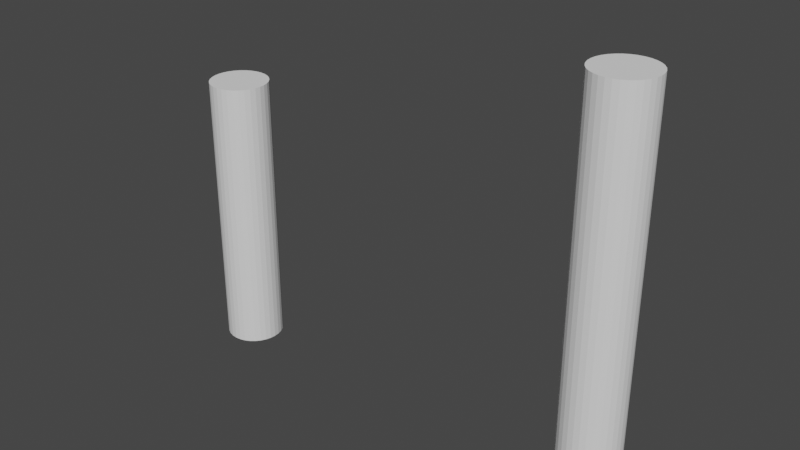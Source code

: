 # Source: ikCylinder.blend  (saved by Blender 2.93.21; exported with 4.5.12 LTS)
import bpy
from mathutils import Matrix  # noqa: F401  (used for matrix-valued properties, if any)

bpy.ops.wm.read_factory_settings(use_empty=True)
scene = bpy.context.scene
scene.name = 'Scene'

# ---- collections
col_collection = bpy.data.collections.new('Collection'); scene.collection.children.link(col_collection)

# ---- world
world_world = bpy.data.worlds.new('World'); scene.world = world_world
world_world.use_nodes = True; world_world.node_tree.nodes.clear()
_N = world_world.node_tree.nodes; _L = world_world.node_tree.links
n0 = _N.new('ShaderNodeOutputWorld'); n0.name = 'World Output'; n0.location = (300, 300)
n1 = _N.new('ShaderNodeBackground'); n1.name = 'Background'; n1.location = (10, 300)
n1.inputs[0].default_value = (0.05088, 0.05088, 0.05088, 1.0)
_L.new(n1.outputs[0], n0.inputs[0])
n0.is_active_output = True
world_world.color = (0.05088, 0.05088, 0.05088)
world_world.use_sun_shadow = False
world_world.sun_shadow_jitter_overblur = 0.0

# ---- meshes
me_cylinder = bpy.data.meshes.new('Cylinder')
me_cylinder.from_pydata([(0.0, 1.0, -1.0), (0.0, 1.0, 1.0), (0.1951, 0.9808, -1.0), (0.1951, 0.9808, 1.0), (0.3827, 0.9239, -1.0), (0.3827, 0.9239, 1.0), (0.5556, 0.8315, -1.0), (0.5556, 0.8315, 1.0), (0.7071, 0.7071, -1.0), (0.7071, 0.7071, 1.0), (0.8315, 0.5556, -1.0), (0.8315, 0.5556, 1.0), (0.9239, 0.3827, -1.0), (0.9239, 0.3827, 1.0), (0.9808, 0.1951, -1.0), (0.9808, 0.1951, 1.0), (1.0, -4.371e-08, -1.0), (1.0, -4.371e-08, 1.0), (0.9808, -0.1951, -1.0), (0.9808, -0.1951, 1.0), (0.9239, -0.3827, -1.0), (0.9239, -0.3827, 1.0), (0.8315, -0.5556, -1.0), (0.8315, -0.5556, 1.0), (0.7071, -0.7071, -1.0), (0.7071, -0.7071, 1.0), (0.5556, -0.8315, -1.0), (0.5556, -0.8315, 1.0), (0.3827, -0.9239, -1.0), (0.3827, -0.9239, 1.0), (0.1951, -0.9808, -1.0), (0.1951, -0.9808, 1.0), (-8.742e-08, -1.0, -1.0), (-8.742e-08, -1.0, 1.0), (-0.1951, -0.9808, -1.0), (-0.1951, -0.9808, 1.0), (-0.3827, -0.9239, -1.0), (-0.3827, -0.9239, 1.0), (-0.5556, -0.8315, -1.0), (-0.5556, -0.8315, 1.0), (-0.7071, -0.7071, -1.0), (-0.7071, -0.7071, 1.0), (-0.8315, -0.5556, -1.0), (-0.8315, -0.5556, 1.0), (-0.9239, -0.3827, -1.0), (-0.9239, -0.3827, 1.0), (-0.9808, -0.1951, -1.0), (-0.9808, -0.1951, 1.0), (-1.0, 1.192e-08, -1.0), (-1.0, 1.192e-08, 1.0), (-0.9808, 0.1951, -1.0), (-0.9808, 0.1951, 1.0), (-0.9239, 0.3827, -1.0), (-0.9239, 0.3827, 1.0), (-0.8315, 0.5556, -1.0), (-0.8315, 0.5556, 1.0), (-0.7071, 0.7071, -1.0), (-0.7071, 0.7071, 1.0), (-0.5556, 0.8315, -1.0), (-0.5556, 0.8315, 1.0), (-0.3827, 0.9239, -1.0), (-0.3827, 0.9239, 1.0), (-0.1951, 0.9808, -1.0), (-0.1951, 0.9808, 1.0), (0.0, 1.0, -0.641), (0.0, 1.0, -0.3077), (0.0, 1.0, 0.02564), (0.0, 1.0, 0.359), (0.0, 1.0, 0.6923), (0.1951, 0.9808, 0.6923), (0.1951, 0.9808, 0.359), (0.1951, 0.9808, 0.02564), (0.1951, 0.9808, -0.3077), (0.1951, 0.9808, -0.641), (0.3827, 0.9239, 0.6923), (0.3827, 0.9239, 0.359), (0.3827, 0.9239, 0.02564), (0.3827, 0.9239, -0.3077), (0.3827, 0.9239, -0.641), (0.5556, 0.8315, 0.6923), (0.5556, 0.8315, 0.359), (0.5556, 0.8315, 0.02564), (0.5556, 0.8315, -0.3077), (0.5556, 0.8315, -0.641), (0.7071, 0.7071, 0.6923), (0.7071, 0.7071, 0.359), (0.7071, 0.7071, 0.02564), (0.7071, 0.7071, -0.3077), (0.7071, 0.7071, -0.641), (0.8315, 0.5556, 0.6923), (0.8315, 0.5556, 0.359), (0.8315, 0.5556, 0.02564), (0.8315, 0.5556, -0.3077), (0.8315, 0.5556, -0.641), (0.9239, 0.3827, 0.6923), (0.9239, 0.3827, 0.359), (0.9239, 0.3827, 0.02564), (0.9239, 0.3827, -0.3077), (0.9239, 0.3827, -0.641), (0.9808, 0.1951, 0.6923), (0.9808, 0.1951, 0.359), (0.9808, 0.1951, 0.02564), (0.9808, 0.1951, -0.3077), (0.9808, 0.1951, -0.641), (1.0, -4.371e-08, 0.6923), (1.0, -4.371e-08, 0.359), (1.0, -4.371e-08, 0.02564), (1.0, -4.371e-08, -0.3077), (1.0, -4.371e-08, -0.641), (0.9808, -0.1951, 0.6923), (0.9808, -0.1951, 0.359), (0.9808, -0.1951, 0.02564), (0.9808, -0.1951, -0.3077), (0.9808, -0.1951, -0.641), (0.9239, -0.3827, 0.6923), (0.9239, -0.3827, 0.359), (0.9239, -0.3827, 0.02564), (0.9239, -0.3827, -0.3077), (0.9239, -0.3827, -0.641), (0.8315, -0.5556, 0.6923), (0.8315, -0.5556, 0.359), (0.8315, -0.5556, 0.02564), (0.8315, -0.5556, -0.3077), (0.8315, -0.5556, -0.641), (0.7071, -0.7071, 0.6923), (0.7071, -0.7071, 0.359), (0.7071, -0.7071, 0.02564), (0.7071, -0.7071, -0.3077), (0.7071, -0.7071, -0.641), (0.5556, -0.8315, 0.6923), (0.5556, -0.8315, 0.359), (0.5556, -0.8315, 0.02564), (0.5556, -0.8315, -0.3077), (0.5556, -0.8315, -0.641), (0.3827, -0.9239, 0.6923), (0.3827, -0.9239, 0.359), (0.3827, -0.9239, 0.02564), (0.3827, -0.9239, -0.3077), (0.3827, -0.9239, -0.641), (0.1951, -0.9808, 0.6923), (0.1951, -0.9808, 0.359), (0.1951, -0.9808, 0.02564), (0.1951, -0.9808, -0.3077), (0.1951, -0.9808, -0.641), (-8.742e-08, -1.0, 0.6923), (-8.742e-08, -1.0, 0.359), (-8.742e-08, -1.0, 0.02564), (-8.742e-08, -1.0, -0.3077), (-8.742e-08, -1.0, -0.641), (-0.1951, -0.9808, 0.6923), (-0.1951, -0.9808, 0.359), (-0.1951, -0.9808, 0.02564), (-0.1951, -0.9808, -0.3077), (-0.1951, -0.9808, -0.641), (-0.3827, -0.9239, 0.6923), (-0.3827, -0.9239, 0.359), (-0.3827, -0.9239, 0.02564), (-0.3827, -0.9239, -0.3077), (-0.3827, -0.9239, -0.641), (-0.5556, -0.8315, 0.6923), (-0.5556, -0.8315, 0.359), (-0.5556, -0.8315, 0.02564), (-0.5556, -0.8315, -0.3077), (-0.5556, -0.8315, -0.641), (-0.7071, -0.7071, 0.6923), (-0.7071, -0.7071, 0.359), (-0.7071, -0.7071, 0.02564), (-0.7071, -0.7071, -0.3077), (-0.7071, -0.7071, -0.641), (-0.8315, -0.5556, 0.6923), (-0.8315, -0.5556, 0.359), (-0.8315, -0.5556, 0.02564), (-0.8315, -0.5556, -0.3077), (-0.8315, -0.5556, -0.641), (-0.9239, -0.3827, 0.6923), (-0.9239, -0.3827, 0.359), (-0.9239, -0.3827, 0.02564), (-0.9239, -0.3827, -0.3077), (-0.9239, -0.3827, -0.641), (-0.9808, -0.1951, 0.6923), (-0.9808, -0.1951, 0.359), (-0.9808, -0.1951, 0.02564), (-0.9808, -0.1951, -0.3077), (-0.9808, -0.1951, -0.641), (-1.0, 1.192e-08, 0.6923), (-1.0, 1.192e-08, 0.359), (-1.0, 1.192e-08, 0.02564), (-1.0, 1.192e-08, -0.3077), (-1.0, 1.192e-08, -0.641), (-0.9808, 0.1951, 0.6923), (-0.9808, 0.1951, 0.359), (-0.9808, 0.1951, 0.02564), (-0.9808, 0.1951, -0.3077), (-0.9808, 0.1951, -0.641), (-0.9239, 0.3827, 0.6923), (-0.9239, 0.3827, 0.359), (-0.9239, 0.3827, 0.02564), (-0.9239, 0.3827, -0.3077), (-0.9239, 0.3827, -0.641), (-0.8315, 0.5556, 0.6923), (-0.8315, 0.5556, 0.359), (-0.8315, 0.5556, 0.02564), (-0.8315, 0.5556, -0.3077), (-0.8315, 0.5556, -0.641), (-0.7071, 0.7071, 0.6923), (-0.7071, 0.7071, 0.359), (-0.7071, 0.7071, 0.02564), (-0.7071, 0.7071, -0.3077), (-0.7071, 0.7071, -0.641), (-0.5556, 0.8315, 0.6923), (-0.5556, 0.8315, 0.359), (-0.5556, 0.8315, 0.02564), (-0.5556, 0.8315, -0.3077), (-0.5556, 0.8315, -0.641), (-0.3827, 0.9239, 0.6923), (-0.3827, 0.9239, 0.359), (-0.3827, 0.9239, 0.02564), (-0.3827, 0.9239, -0.3077), (-0.3827, 0.9239, -0.641), (-0.1951, 0.9808, 0.6923), (-0.1951, 0.9808, 0.359), (-0.1951, 0.9808, 0.02564), (-0.1951, 0.9808, -0.3077), (-0.1951, 0.9808, -0.641)], [], [(68, 1, 3, 69), (69, 3, 5, 74), (74, 5, 7, 79), (79, 7, 9, 84), (84, 9, 11, 89), (89, 11, 13, 94), (94, 13, 15, 99), (99, 15, 17, 104), (104, 17, 19, 109), (109, 19, 21, 114), (114, 21, 23, 119), (119, 23, 25, 124), (124, 25, 27, 129), (129, 27, 29, 134), (134, 29, 31, 139), (139, 31, 33, 144), (144, 33, 35, 149), (149, 35, 37, 154), (154, 37, 39, 159), (159, 39, 41, 164), (164, 41, 43, 169), (169, 43, 45, 174), (174, 45, 47, 179), (179, 47, 49, 184), (184, 49, 51, 189), (189, 51, 53, 194), (194, 53, 55, 199), (199, 55, 57, 204), (204, 57, 59, 209), (209, 59, 61, 214), (3, 1, 63, 61, 59, 57, 55, 53, 51, 49, 47, 45, 43, 41, 39, 37, 35, 33, 31, 29, 27, 25, 23, 21, 19, 17, 15, 13, 11, 9, 7, 5), (214, 61, 63, 219), (219, 63, 1, 68), (0, 2, 4, 6, 8, 10, 12, 14, 16, 18, 20, 22, 24, 26, 28, 30, 32, 34, 36, 38, 40, 42, 44, 46, 48, 50, 52, 54, 56, 58, 60, 62), (62, 223, 64, 0), (223, 222, 65, 64), (222, 221, 66, 65), (221, 220, 67, 66), (220, 219, 68, 67), (60, 218, 223, 62), (218, 217, 222, 223), (217, 216, 221, 222), (216, 215, 220, 221), (215, 214, 219, 220), (58, 213, 218, 60), (213, 212, 217, 218), (212, 211, 216, 217), (211, 210, 215, 216), (210, 209, 214, 215), (56, 208, 213, 58), (208, 207, 212, 213), (207, 206, 211, 212), (206, 205, 210, 211), (205, 204, 209, 210), (54, 203, 208, 56), (203, 202, 207, 208), (202, 201, 206, 207), (201, 200, 205, 206), (200, 199, 204, 205), (52, 198, 203, 54), (198, 197, 202, 203), (197, 196, 201, 202), (196, 195, 200, 201), (195, 194, 199, 200), (50, 193, 198, 52), (193, 192, 197, 198), (192, 191, 196, 197), (191, 190, 195, 196), (190, 189, 194, 195), (48, 188, 193, 50), (188, 187, 192, 193), (187, 186, 191, 192), (186, 185, 190, 191), (185, 184, 189, 190), (46, 183, 188, 48), (183, 182, 187, 188), (182, 181, 186, 187), (181, 180, 185, 186), (180, 179, 184, 185), (44, 178, 183, 46), (178, 177, 182, 183), (177, 176, 181, 182), (176, 175, 180, 181), (175, 174, 179, 180), (42, 173, 178, 44), (173, 172, 177, 178), (172, 171, 176, 177), (171, 170, 175, 176), (170, 169, 174, 175), (40, 168, 173, 42), (168, 167, 172, 173), (167, 166, 171, 172), (166, 165, 170, 171), (165, 164, 169, 170), (38, 163, 168, 40), (163, 162, 167, 168), (162, 161, 166, 167), (161, 160, 165, 166), (160, 159, 164, 165), (36, 158, 163, 38), (158, 157, 162, 163), (157, 156, 161, 162), (156, 155, 160, 161), (155, 154, 159, 160), (34, 153, 158, 36), (153, 152, 157, 158), (152, 151, 156, 157), (151, 150, 155, 156), (150, 149, 154, 155), (32, 148, 153, 34), (148, 147, 152, 153), (147, 146, 151, 152), (146, 145, 150, 151), (145, 144, 149, 150), (30, 143, 148, 32), (143, 142, 147, 148), (142, 141, 146, 147), (141, 140, 145, 146), (140, 139, 144, 145), (28, 138, 143, 30), (138, 137, 142, 143), (137, 136, 141, 142), (136, 135, 140, 141), (135, 134, 139, 140), (26, 133, 138, 28), (133, 132, 137, 138), (132, 131, 136, 137), (131, 130, 135, 136), (130, 129, 134, 135), (24, 128, 133, 26), (128, 127, 132, 133), (127, 126, 131, 132), (126, 125, 130, 131), (125, 124, 129, 130), (22, 123, 128, 24), (123, 122, 127, 128), (122, 121, 126, 127), (121, 120, 125, 126), (120, 119, 124, 125), (20, 118, 123, 22), (118, 117, 122, 123), (117, 116, 121, 122), (116, 115, 120, 121), (115, 114, 119, 120), (18, 113, 118, 20), (113, 112, 117, 118), (112, 111, 116, 117), (111, 110, 115, 116), (110, 109, 114, 115), (16, 108, 113, 18), (108, 107, 112, 113), (107, 106, 111, 112), (106, 105, 110, 111), (105, 104, 109, 110), (14, 103, 108, 16), (103, 102, 107, 108), (102, 101, 106, 107), (101, 100, 105, 106), (100, 99, 104, 105), (12, 98, 103, 14), (98, 97, 102, 103), (97, 96, 101, 102), (96, 95, 100, 101), (95, 94, 99, 100), (10, 93, 98, 12), (93, 92, 97, 98), (92, 91, 96, 97), (91, 90, 95, 96), (90, 89, 94, 95), (8, 88, 93, 10), (88, 87, 92, 93), (87, 86, 91, 92), (86, 85, 90, 91), (85, 84, 89, 90), (6, 83, 88, 8), (83, 82, 87, 88), (82, 81, 86, 87), (81, 80, 85, 86), (80, 79, 84, 85), (4, 78, 83, 6), (78, 77, 82, 83), (77, 76, 81, 82), (76, 75, 80, 81), (75, 74, 79, 80), (2, 73, 78, 4), (73, 72, 77, 78), (72, 71, 76, 77), (71, 70, 75, 76), (70, 69, 74, 75), (0, 64, 73, 2), (64, 65, 72, 73), (65, 66, 71, 72), (66, 67, 70, 71), (67, 68, 69, 70)])
_uv = me_cylinder.uv_layers.new(name='UVMap')
_uv.uv.foreach_set('vector', [1.0, 0.9231, 1.0, 1.0, 0.9688, 1.0, 0.9688, 0.9231, 0.9688, 0.9231, 0.9688, 1.0, 0.9375, 1.0, 0.9375, 0.9231, 0.9375, 0.9231, 0.9375, 1.0, 0.9062, 1.0, 0.9062, 0.9231, 0.9062, 0.9231, 0.9062, 1.0, 0.875, 1.0, 0.875, 0.9231, 0.875, 0.9231, 0.875, 1.0, 0.8438, 1.0, 0.8438, 0.9231, 0.8438, 0.9231, 0.8438, 1.0, 0.8125, 1.0, 0.8125, 0.9231, 0.8125, 0.9231, 0.8125, 1.0, 0.7812, 1.0, 0.7812, 0.9231, 0.7812, 0.9231, 0.7812, 1.0, 0.75, 1.0, 0.75, 0.9231, 0.75, 0.9231, 0.75, 1.0, 0.7188, 1.0, 0.7188, 0.9231, 0.7188, 0.9231, 0.7188, 1.0, 0.6875, 1.0, 0.6875, 0.9231, 0.6875, 0.9231, 0.6875, 1.0, 0.6562, 1.0, 0.6562, 0.9231, 0.6562, 0.9231, 0.6562, 1.0, 0.625, 1.0, 0.625, 0.9231, 0.625, 0.9231, 0.625, 1.0, 0.5938, 1.0, 0.5938, 0.9231, 0.5938, 0.9231, 0.5938, 1.0, 0.5625, 1.0, 0.5625, 0.9231, 0.5625, 0.9231, 0.5625, 1.0, 0.5312, 1.0, 0.5312, 0.9231, 0.5312, 0.9231, 0.5312, 1.0, 0.5, 1.0, 0.5, 0.9231, 0.5, 0.9231, 0.5, 1.0, 0.4688, 1.0, 0.4688, 0.9231, 0.4688, 0.9231, 0.4688, 1.0, 0.4375, 1.0, 0.4375, 0.9231, 0.4375, 0.9231, 0.4375, 1.0, 0.4062, 1.0, 0.4062, 0.9231, 0.4062, 0.9231, 0.4062, 1.0, 0.375, 1.0, 0.375, 0.9231, 0.375, 0.9231, 0.375, 1.0, 0.3438, 1.0, 0.3438, 0.9231, 0.3438, 0.9231, 0.3438, 1.0, 0.3125, 1.0, 0.3125, 0.9231, 0.3125, 0.9231, 0.3125, 1.0, 0.2812, 1.0, 0.2812, 0.9231, 0.2812, 0.9231, 0.2812, 1.0, 0.25, 1.0, 0.25, 0.9231, 0.25, 0.9231, 0.25, 1.0, 0.2188, 1.0, 0.2188, 0.9231, 0.2188, 0.9231, 0.2188, 1.0, 0.1875, 1.0, 0.1875, 0.9231, 0.1875, 0.9231, 0.1875, 1.0, 0.1562, 1.0, 0.1562, 0.9231, 0.1562, 0.9231, 0.1562, 1.0, 0.125, 1.0, 0.125, 0.9231, 0.125, 0.9231, 0.125, 1.0, 0.09375, 1.0, 0.09375, 0.9231, 0.09375, 0.9231, 0.09375, 1.0, 0.0625, 1.0, 0.0625, 0.9231, 0.2968, 0.4854, 0.25, 0.49, 0.2032, 0.4854, 0.1582, 0.4717, 0.1167, 0.4496, 0.08029, 0.4197, 0.05045, 0.3833, 0.02827, 0.3418, 0.01461, 0.2968, 0.01, 0.25, 0.01461, 0.2032, 0.02827, 0.1582, 0.05045, 0.1167, 0.08029, 0.08029, 0.1167, 0.05045, 0.1582, 0.02827, 0.2032, 0.01461, 0.25, 0.01, 0.2968, 0.01461, 0.3418, 0.02827, 0.3833, 0.05045, 0.4197, 0.08029, 0.4496, 0.1167, 0.4717, 0.1582, 0.4854, 0.2032, 0.49, 0.25, 0.4854, 0.2968, 0.4717, 0.3418, 0.4496, 0.3833, 0.4197, 0.4197, 0.3833, 0.4496, 0.3418, 0.4717, 0.0625, 0.9231, 0.0625, 1.0, 0.03125, 1.0, 0.03125, 0.9231, 0.03125, 0.9231, 0.03125, 1.0, 0.0, 1.0, 0.0, 0.9231, 0.75, 0.49, 0.7968, 0.4854, 0.8418, 0.4717, 0.8833, 0.4496, 0.9197, 0.4197, 0.9496, 0.3833, 0.9717, 0.3418, 0.9854, 0.2968, 0.99, 0.25, 0.9854, 0.2032, 0.9717, 0.1582, 0.9496, 0.1167, 0.9197, 0.08029, 0.8833, 0.05045, 0.8418, 0.02827, 0.7968, 0.01461, 0.75, 0.01, 0.7032, 0.01461, 0.6582, 0.02827, 0.6167, 0.05045, 0.5803, 0.08029, 0.5504, 0.1167, 0.5283, 0.1582, 0.5146, 0.2032, 0.51, 0.25, 0.5146, 0.2968, 0.5283, 0.3418, 0.5504, 0.3833, 0.5803, 0.4197, 0.6167, 0.4496, 0.6582, 0.4717, 0.7032, 0.4854, 0.03125, 0.5, 0.03125, 0.5897, 0.0, 0.5897, 0.0, 0.5, 0.03125, 0.5897, 0.03125, 0.6731, 0.0, 0.6731, 0.0, 0.5897, 0.03125, 0.6731, 0.03125, 0.7564, 0.0, 0.7564, 0.0, 0.6731, 0.03125, 0.7564, 0.03125, 0.8397, 0.0, 0.8397, 0.0, 0.7564, 0.03125, 0.8397, 0.03125, 0.9231, 0.0, 0.9231, 0.0, 0.8397, 0.0625, 0.5, 0.0625, 0.5897, 0.03125, 0.5897, 0.03125, 0.5, 0.0625, 0.5897, 0.0625, 0.6731, 0.03125, 0.6731, 0.03125, 0.5897, 0.0625, 0.6731, 0.0625, 0.7564, 0.03125, 0.7564, 0.03125, 0.6731, 0.0625, 0.7564, 0.0625, 0.8397, 0.03125, 0.8397, 0.03125, 0.7564, 0.0625, 0.8397, 0.0625, 0.9231, 0.03125, 0.9231, 0.03125, 0.8397, 0.09375, 0.5, 0.09375, 0.5897, 0.0625, 0.5897, 0.0625, 0.5, 0.09375, 0.5897, 0.09375, 0.6731, 0.0625, 0.6731, 0.0625, 0.5897, 0.09375, 0.6731, 0.09375, 0.7564, 0.0625, 0.7564, 0.0625, 0.6731, 0.09375, 0.7564, 0.09375, 0.8397, 0.0625, 0.8397, 0.0625, 0.7564, 0.09375, 0.8397, 0.09375, 0.9231, 0.0625, 0.9231, 0.0625, 0.8397, 0.125, 0.5, 0.125, 0.5897, 0.09375, 0.5897, 0.09375, 0.5, 0.125, 0.5897, 0.125, 0.6731, 0.09375, 0.6731, 0.09375, 0.5897, 0.125, 0.6731, 0.125, 0.7564, 0.09375, 0.7564, 0.09375, 0.6731, 0.125, 0.7564, 0.125, 0.8397, 0.09375, 0.8397, 0.09375, 0.7564, 0.125, 0.8397, 0.125, 0.9231, 0.09375, 0.9231, 0.09375, 0.8397, 0.1562, 0.5, 0.1562, 0.5897, 0.125, 0.5897, 0.125, 0.5, 0.1562, 0.5897, 0.1562, 0.6731, 0.125, 0.6731, 0.125, 0.5897, 0.1562, 0.6731, 0.1562, 0.7564, 0.125, 0.7564, 0.125, 0.6731, 0.1562, 0.7564, 0.1562, 0.8397, 0.125, 0.8397, 0.125, 0.7564, 0.1562, 0.8397, 0.1562, 0.9231, 0.125, 0.9231, 0.125, 0.8397, 0.1875, 0.5, 0.1875, 0.5897, 0.1562, 0.5897, 0.1562, 0.5, 0.1875, 0.5897, 0.1875, 0.6731, 0.1562, 0.6731, 0.1562, 0.5897, 0.1875, 0.6731, 0.1875, 0.7564, 0.1562, 0.7564, 0.1562, 0.6731, 0.1875, 0.7564, 0.1875, 0.8397, 0.1562, 0.8397, 0.1562, 0.7564, 0.1875, 0.8397, 0.1875, 0.9231, 0.1562, 0.9231, 0.1562, 0.8397, 0.2188, 0.5, 0.2188, 0.5897, 0.1875, 0.5897, 0.1875, 0.5, 0.2188, 0.5897, 0.2188, 0.6731, 0.1875, 0.6731, 0.1875, 0.5897, 0.2188, 0.6731, 0.2188, 0.7564, 0.1875, 0.7564, 0.1875, 0.6731, 0.2188, 0.7564, 0.2188, 0.8397, 0.1875, 0.8397, 0.1875, 0.7564, 0.2188, 0.8397, 0.2188, 0.9231, 0.1875, 0.9231, 0.1875, 0.8397, 0.25, 0.5, 0.25, 0.5897, 0.2188, 0.5897, 0.2188, 0.5, 0.25, 0.5897, 0.25, 0.6731, 0.2188, 0.6731, 0.2188, 0.5897, 0.25, 0.6731, 0.25, 0.7564, 0.2188, 0.7564, 0.2188, 0.6731, 0.25, 0.7564, 0.25, 0.8397, 0.2188, 0.8397, 0.2188, 0.7564, 0.25, 0.8397, 0.25, 0.9231, 0.2188, 0.9231, 0.2188, 0.8397, 0.2812, 0.5, 0.2812, 0.5897, 0.25, 0.5897, 0.25, 0.5, 0.2812, 0.5897, 0.2812, 0.6731, 0.25, 0.6731, 0.25, 0.5897, 0.2812, 0.6731, 0.2812, 0.7564, 0.25, 0.7564, 0.25, 0.6731, 0.2812, 0.7564, 0.2812, 0.8397, 0.25, 0.8397, 0.25, 0.7564, 0.2812, 0.8397, 0.2812, 0.9231, 0.25, 0.9231, 0.25, 0.8397, 0.3125, 0.5, 0.3125, 0.5897, 0.2812, 0.5897, 0.2812, 0.5, 0.3125, 0.5897, 0.3125, 0.6731, 0.2812, 0.6731, 0.2812, 0.5897, 0.3125, 0.6731, 0.3125, 0.7564, 0.2812, 0.7564, 0.2812, 0.6731, 0.3125, 0.7564, 0.3125, 0.8397, 0.2812, 0.8397, 0.2812, 0.7564, 0.3125, 0.8397, 0.3125, 0.9231, 0.2812, 0.9231, 0.2812, 0.8397, 0.3438, 0.5, 0.3438, 0.5897, 0.3125, 0.5897, 0.3125, 0.5, 0.3438, 0.5897, 0.3438, 0.6731, 0.3125, 0.6731, 0.3125, 0.5897, 0.3438, 0.6731, 0.3438, 0.7564, 0.3125, 0.7564, 0.3125, 0.6731, 0.3438, 0.7564, 0.3438, 0.8397, 0.3125, 0.8397, 0.3125, 0.7564, 0.3438, 0.8397, 0.3438, 0.9231, 0.3125, 0.9231, 0.3125, 0.8397, 0.375, 0.5, 0.375, 0.5897, 0.3438, 0.5897, 0.3438, 0.5, 0.375, 0.5897, 0.375, 0.6731, 0.3438, 0.6731, 0.3438, 0.5897, 0.375, 0.6731, 0.375, 0.7564, 0.3438, 0.7564, 0.3438, 0.6731, 0.375, 0.7564, 0.375, 0.8397, 0.3438, 0.8397, 0.3438, 0.7564, 0.375, 0.8397, 0.375, 0.9231, 0.3438, 0.9231, 0.3438, 0.8397, 0.4062, 0.5, 0.4063, 0.5897, 0.375, 0.5897, 0.375, 0.5, 0.4063, 0.5897, 0.4063, 0.6731, 0.375, 0.6731, 0.375, 0.5897, 0.4063, 0.6731, 0.4063, 0.7564, 0.375, 0.7564, 0.375, 0.6731, 0.4063, 0.7564, 0.4063, 0.8397, 0.375, 0.8397, 0.375, 0.7564, 0.4063, 0.8397, 0.4062, 0.9231, 0.375, 0.9231, 0.375, 0.8397, 0.4375, 0.5, 0.4375, 0.5897, 0.4063, 0.5897, 0.4062, 0.5, 0.4375, 0.5897, 0.4375, 0.6731, 0.4063, 0.6731, 0.4063, 0.5897, 0.4375, 0.6731, 0.4375, 0.7564, 0.4063, 0.7564, 0.4063, 0.6731, 0.4375, 0.7564, 0.4375, 0.8397, 0.4063, 0.8397, 0.4063, 0.7564, 0.4375, 0.8397, 0.4375, 0.9231, 0.4062, 0.9231, 0.4063, 0.8397, 0.4688, 0.5, 0.4688, 0.5897, 0.4375, 0.5897, 0.4375, 0.5, 0.4688, 0.5897, 0.4687, 0.6731, 0.4375, 0.6731, 0.4375, 0.5897, 0.4687, 0.6731, 0.4688, 0.7564, 0.4375, 0.7564, 0.4375, 0.6731, 0.4688, 0.7564, 0.4688, 0.8397, 0.4375, 0.8397, 0.4375, 0.7564, 0.4688, 0.8397, 0.4688, 0.9231, 0.4375, 0.9231, 0.4375, 0.8397, 0.5, 0.5, 0.5, 0.5897, 0.4688, 0.5897, 0.4688, 0.5, 0.5, 0.5897, 0.5, 0.6731, 0.4687, 0.6731, 0.4688, 0.5897, 0.5, 0.6731, 0.5, 0.7564, 0.4688, 0.7564, 0.4687, 0.6731, 0.5, 0.7564, 0.5, 0.8397, 0.4688, 0.8397, 0.4688, 0.7564, 0.5, 0.8397, 0.5, 0.9231, 0.4688, 0.9231, 0.4688, 0.8397, 0.5312, 0.5, 0.5312, 0.5897, 0.5, 0.5897, 0.5, 0.5, 0.5312, 0.5897, 0.5312, 0.6731, 0.5, 0.6731, 0.5, 0.5897, 0.5312, 0.6731, 0.5312, 0.7564, 0.5, 0.7564, 0.5, 0.6731, 0.5312, 0.7564, 0.5312, 0.8397, 0.5, 0.8397, 0.5, 0.7564, 0.5312, 0.8397, 0.5312, 0.9231, 0.5, 0.9231, 0.5, 0.8397, 0.5625, 0.5, 0.5625, 0.5897, 0.5312, 0.5897, 0.5312, 0.5, 0.5625, 0.5897, 0.5625, 0.6731, 0.5312, 0.6731, 0.5312, 0.5897, 0.5625, 0.6731, 0.5625, 0.7564, 0.5312, 0.7564, 0.5312, 0.6731, 0.5625, 0.7564, 0.5625, 0.8397, 0.5312, 0.8397, 0.5312, 0.7564, 0.5625, 0.8397, 0.5625, 0.9231, 0.5312, 0.9231, 0.5312, 0.8397, 0.5938, 0.5, 0.5938, 0.5897, 0.5625, 0.5897, 0.5625, 0.5, 0.5938, 0.5897, 0.5938, 0.6731, 0.5625, 0.6731, 0.5625, 0.5897, 0.5938, 0.6731, 0.5938, 0.7564, 0.5625, 0.7564, 0.5625, 0.6731, 0.5938, 0.7564, 0.5938, 0.8397, 0.5625, 0.8397, 0.5625, 0.7564, 0.5938, 0.8397, 0.5938, 0.9231, 0.5625, 0.9231, 0.5625, 0.8397, 0.625, 0.5, 0.625, 0.5897, 0.5938, 0.5897, 0.5938, 0.5, 0.625, 0.5897, 0.625, 0.6731, 0.5938, 0.6731, 0.5938, 0.5897, 0.625, 0.6731, 0.625, 0.7564, 0.5938, 0.7564, 0.5938, 0.6731, 0.625, 0.7564, 0.625, 0.8397, 0.5938, 0.8397, 0.5938, 0.7564, 0.625, 0.8397, 0.625, 0.9231, 0.5938, 0.9231, 0.5938, 0.8397, 0.6562, 0.5, 0.6562, 0.5897, 0.625, 0.5897, 0.625, 0.5, 0.6562, 0.5897, 0.6562, 0.6731, 0.625, 0.6731, 0.625, 0.5897, 0.6562, 0.6731, 0.6562, 0.7564, 0.625, 0.7564, 0.625, 0.6731, 0.6562, 0.7564, 0.6563, 0.8397, 0.625, 0.8397, 0.625, 0.7564, 0.6563, 0.8397, 0.6562, 0.9231, 0.625, 0.9231, 0.625, 0.8397, 0.6875, 0.5, 0.6875, 0.5897, 0.6562, 0.5897, 0.6562, 0.5, 0.6875, 0.5897, 0.6875, 0.6731, 0.6562, 0.6731, 0.6562, 0.5897, 0.6875, 0.6731, 0.6875, 0.7564, 0.6562, 0.7564, 0.6562, 0.6731, 0.6875, 0.7564, 0.6875, 0.8397, 0.6563, 0.8397, 0.6562, 0.7564, 0.6875, 0.8397, 0.6875, 0.9231, 0.6562, 0.9231, 0.6563, 0.8397, 0.7188, 0.5, 0.7188, 0.5897, 0.6875, 0.5897, 0.6875, 0.5, 0.7188, 0.5897, 0.7188, 0.6731, 0.6875, 0.6731, 0.6875, 0.5897, 0.7188, 0.6731, 0.7188, 0.7564, 0.6875, 0.7564, 0.6875, 0.6731, 0.7188, 0.7564, 0.7188, 0.8397, 0.6875, 0.8397, 0.6875, 0.7564, 0.7188, 0.8397, 0.7188, 0.9231, 0.6875, 0.9231, 0.6875, 0.8397, 0.75, 0.5, 0.75, 0.5897, 0.7188, 0.5897, 0.7188, 0.5, 0.75, 0.5897, 0.75, 0.6731, 0.7188, 0.6731, 0.7188, 0.5897, 0.75, 0.6731, 0.75, 0.7564, 0.7188, 0.7564, 0.7188, 0.6731, 0.75, 0.7564, 0.75, 0.8397, 0.7188, 0.8397, 0.7188, 0.7564, 0.75, 0.8397, 0.75, 0.9231, 0.7188, 0.9231, 0.7188, 0.8397, 0.7812, 0.5, 0.7812, 0.5897, 0.75, 0.5897, 0.75, 0.5, 0.7812, 0.5897, 0.7812, 0.6731, 0.75, 0.6731, 0.75, 0.5897, 0.7812, 0.6731, 0.7812, 0.7564, 0.75, 0.7564, 0.75, 0.6731, 0.7812, 0.7564, 0.7812, 0.8397, 0.75, 0.8397, 0.75, 0.7564, 0.7812, 0.8397, 0.7812, 0.9231, 0.75, 0.9231, 0.75, 0.8397, 0.8125, 0.5, 0.8125, 0.5897, 0.7812, 0.5897, 0.7812, 0.5, 0.8125, 0.5897, 0.8125, 0.6731, 0.7812, 0.6731, 0.7812, 0.5897, 0.8125, 0.6731, 0.8125, 0.7564, 0.7812, 0.7564, 0.7812, 0.6731, 0.8125, 0.7564, 0.8125, 0.8397, 0.7812, 0.8397, 0.7812, 0.7564, 0.8125, 0.8397, 0.8125, 0.9231, 0.7812, 0.9231, 0.7812, 0.8397, 0.8438, 0.5, 0.8438, 0.5897, 0.8125, 0.5897, 0.8125, 0.5, 0.8438, 0.5897, 0.8438, 0.6731, 0.8125, 0.6731, 0.8125, 0.5897, 0.8438, 0.6731, 0.8438, 0.7564, 0.8125, 0.7564, 0.8125, 0.6731, 0.8438, 0.7564, 0.8438, 0.8397, 0.8125, 0.8397, 0.8125, 0.7564, 0.8438, 0.8397, 0.8438, 0.9231, 0.8125, 0.9231, 0.8125, 0.8397, 0.875, 0.5, 0.875, 0.5897, 0.8438, 0.5897, 0.8438, 0.5, 0.875, 0.5897, 0.875, 0.6731, 0.8438, 0.6731, 0.8438, 0.5897, 0.875, 0.6731, 0.875, 0.7564, 0.8438, 0.7564, 0.8438, 0.6731, 0.875, 0.7564, 0.875, 0.8397, 0.8438, 0.8397, 0.8438, 0.7564, 0.875, 0.8397, 0.875, 0.9231, 0.8438, 0.9231, 0.8438, 0.8397, 0.9062, 0.5, 0.9062, 0.5897, 0.875, 0.5897, 0.875, 0.5, 0.9062, 0.5897, 0.9062, 0.6731, 0.875, 0.6731, 0.875, 0.5897, 0.9062, 0.6731, 0.9062, 0.7564, 0.875, 0.7564, 0.875, 0.6731, 0.9062, 0.7564, 0.9062, 0.8397, 0.875, 0.8397, 0.875, 0.7564, 0.9062, 0.8397, 0.9062, 0.9231, 0.875, 0.9231, 0.875, 0.8397, 0.9375, 0.5, 0.9375, 0.5897, 0.9062, 0.5897, 0.9062, 0.5, 0.9375, 0.5897, 0.9375, 0.6731, 0.9062, 0.6731, 0.9062, 0.5897, 0.9375, 0.6731, 0.9375, 0.7564, 0.9062, 0.7564, 0.9062, 0.6731, 0.9375, 0.7564, 0.9375, 0.8397, 0.9062, 0.8397, 0.9062, 0.7564, 0.9375, 0.8397, 0.9375, 0.9231, 0.9062, 0.9231, 0.9062, 0.8397, 0.9688, 0.5, 0.9688, 0.5897, 0.9375, 0.5897, 0.9375, 0.5, 0.9688, 0.5897, 0.9688, 0.6731, 0.9375, 0.6731, 0.9375, 0.5897, 0.9688, 0.6731, 0.9688, 0.7564, 0.9375, 0.7564, 0.9375, 0.6731, 0.9688, 0.7564, 0.9688, 0.8397, 0.9375, 0.8397, 0.9375, 0.7564, 0.9688, 0.8397, 0.9688, 0.9231, 0.9375, 0.9231, 0.9375, 0.8397, 1.0, 0.5, 1.0, 0.5897, 0.9688, 0.5897, 0.9688, 0.5, 1.0, 0.5897, 1.0, 0.6731, 0.9688, 0.6731, 0.9688, 0.5897, 1.0, 0.6731, 1.0, 0.7564, 0.9688, 0.7564, 0.9688, 0.6731, 1.0, 0.7564, 1.0, 0.8397, 0.9688, 0.8397, 0.9688, 0.7564, 1.0, 0.8397, 1.0, 0.9231, 0.9688, 0.9231, 0.9688, 0.8397])
me_cylinder.use_remesh_fix_poles = True
me_cylinder.use_remesh_preserve_attributes = False
me_cylinder.update()
me_cylinder_001 = bpy.data.meshes.new('Cylinder.001')
me_cylinder_001.from_pydata([(0.0, 1.0, -1.0), (0.0, 1.0, 1.0), (0.1951, 0.9808, -1.0), (0.1951, 0.9808, 1.0), (0.3827, 0.9239, -1.0), (0.3827, 0.9239, 1.0), (0.5556, 0.8315, -1.0), (0.5556, 0.8315, 1.0), (0.7071, 0.7071, -1.0), (0.7071, 0.7071, 1.0), (0.8315, 0.5556, -1.0), (0.8315, 0.5556, 1.0), (0.9239, 0.3827, -1.0), (0.9239, 0.3827, 1.0), (0.9808, 0.1951, -1.0), (0.9808, 0.1951, 1.0), (1.0, -4.371e-08, -1.0), (1.0, -4.371e-08, 1.0), (0.9808, -0.1951, -1.0), (0.9808, -0.1951, 1.0), (0.9239, -0.3827, -1.0), (0.9239, -0.3827, 1.0), (0.8315, -0.5556, -1.0), (0.8315, -0.5556, 1.0), (0.7071, -0.7071, -1.0), (0.7071, -0.7071, 1.0), (0.5556, -0.8315, -1.0), (0.5556, -0.8315, 1.0), (0.3827, -0.9239, -1.0), (0.3827, -0.9239, 1.0), (0.1951, -0.9808, -1.0), (0.1951, -0.9808, 1.0), (-8.742e-08, -1.0, -1.0), (-8.742e-08, -1.0, 1.0), (-0.1951, -0.9808, -1.0), (-0.1951, -0.9808, 1.0), (-0.3827, -0.9239, -1.0), (-0.3827, -0.9239, 1.0), (-0.5556, -0.8315, -1.0), (-0.5556, -0.8315, 1.0), (-0.7071, -0.7071, -1.0), (-0.7071, -0.7071, 1.0), (-0.8315, -0.5556, -1.0), (-0.8315, -0.5556, 1.0), (-0.9239, -0.3827, -1.0), (-0.9239, -0.3827, 1.0), (-0.9808, -0.1951, -1.0), (-0.9808, -0.1951, 1.0), (-1.0, 1.192e-08, -1.0), (-1.0, 1.192e-08, 1.0), (-0.9808, 0.1951, -1.0), (-0.9808, 0.1951, 1.0), (-0.9239, 0.3827, -1.0), (-0.9239, 0.3827, 1.0), (-0.8315, 0.5556, -1.0), (-0.8315, 0.5556, 1.0), (-0.7071, 0.7071, -1.0), (-0.7071, 0.7071, 1.0), (-0.5556, 0.8315, -1.0), (-0.5556, 0.8315, 1.0), (-0.3827, 0.9239, -1.0), (-0.3827, 0.9239, 1.0), (-0.1951, 0.9808, -1.0), (-0.1951, 0.9808, 1.0), (0.0, 1.0, -0.8), (0.0, 1.0, -0.6182), (0.0, 1.0, -0.4364), (0.0, 1.0, -0.2545), (0.0, 1.0, -0.07273), (0.0, 1.0, 0.1091), (0.0, 1.0, 0.2909), (0.0, 1.0, 0.4727), (0.0, 1.0, 0.6545), (0.0, 1.0, 0.8364), (0.1951, 0.9808, 0.8364), (0.1951, 0.9808, 0.6545), (0.1951, 0.9808, 0.4727), (0.1951, 0.9808, 0.2909), (0.1951, 0.9808, 0.1091), (0.1951, 0.9808, -0.07273), (0.1951, 0.9808, -0.2545), (0.1951, 0.9808, -0.4364), (0.1951, 0.9808, -0.6182), (0.1951, 0.9808, -0.8), (0.3827, 0.9239, 0.8364), (0.3827, 0.9239, 0.6545), (0.3827, 0.9239, 0.4727), (0.3827, 0.9239, 0.2909), (0.3827, 0.9239, 0.1091), (0.3827, 0.9239, -0.07273), (0.3827, 0.9239, -0.2545), (0.3827, 0.9239, -0.4364), (0.3827, 0.9239, -0.6182), (0.3827, 0.9239, -0.8), (0.5556, 0.8315, 0.8364), (0.5556, 0.8315, 0.6545), (0.5556, 0.8315, 0.4727), (0.5556, 0.8315, 0.2909), (0.5556, 0.8315, 0.1091), (0.5556, 0.8315, -0.07273), (0.5556, 0.8315, -0.2545), (0.5556, 0.8315, -0.4364), (0.5556, 0.8315, -0.6182), (0.5556, 0.8315, -0.8), (0.7071, 0.7071, 0.8364), (0.7071, 0.7071, 0.6545), (0.7071, 0.7071, 0.4727), (0.7071, 0.7071, 0.2909), (0.7071, 0.7071, 0.1091), (0.7071, 0.7071, -0.07273), (0.7071, 0.7071, -0.2545), (0.7071, 0.7071, -0.4364), (0.7071, 0.7071, -0.6182), (0.7071, 0.7071, -0.8), (0.8315, 0.5556, 0.8364), (0.8315, 0.5556, 0.6545), (0.8315, 0.5556, 0.4727), (0.8315, 0.5556, 0.2909), (0.8315, 0.5556, 0.1091), (0.8315, 0.5556, -0.07273), (0.8315, 0.5556, -0.2545), (0.8315, 0.5556, -0.4364), (0.8315, 0.5556, -0.6182), (0.8315, 0.5556, -0.8), (0.9239, 0.3827, 0.8364), (0.9239, 0.3827, 0.6545), (0.9239, 0.3827, 0.4727), (0.9239, 0.3827, 0.2909), (0.9239, 0.3827, 0.1091), (0.9239, 0.3827, -0.07273), (0.9239, 0.3827, -0.2545), (0.9239, 0.3827, -0.4364), (0.9239, 0.3827, -0.6182), (0.9239, 0.3827, -0.8), (0.9808, 0.1951, 0.8364), (0.9808, 0.1951, 0.6545), (0.9808, 0.1951, 0.4727), (0.9808, 0.1951, 0.2909), (0.9808, 0.1951, 0.1091), (0.9808, 0.1951, -0.07273), (0.9808, 0.1951, -0.2545), (0.9808, 0.1951, -0.4364), (0.9808, 0.1951, -0.6182), (0.9808, 0.1951, -0.8), (1.0, -4.371e-08, 0.8364), (1.0, -4.371e-08, 0.6545), (1.0, -4.371e-08, 0.4727), (1.0, -4.371e-08, 0.2909), (1.0, -4.371e-08, 0.1091), (1.0, -4.371e-08, -0.07273), (1.0, -4.371e-08, -0.2545), (1.0, -4.371e-08, -0.4364), (1.0, -4.371e-08, -0.6182), (1.0, -4.371e-08, -0.8), (0.9808, -0.1951, 0.8364), (0.9808, -0.1951, 0.6545), (0.9808, -0.1951, 0.4727), (0.9808, -0.1951, 0.2909), (0.9808, -0.1951, 0.1091), (0.9808, -0.1951, -0.07273), (0.9808, -0.1951, -0.2545), (0.9808, -0.1951, -0.4364), (0.9808, -0.1951, -0.6182), (0.9808, -0.1951, -0.8), (0.9239, -0.3827, 0.8364), (0.9239, -0.3827, 0.6545), (0.9239, -0.3827, 0.4727), (0.9239, -0.3827, 0.2909), (0.9239, -0.3827, 0.1091), (0.9239, -0.3827, -0.07273), (0.9239, -0.3827, -0.2545), (0.9239, -0.3827, -0.4364), (0.9239, -0.3827, -0.6182), (0.9239, -0.3827, -0.8), (0.8315, -0.5556, 0.8364), (0.8315, -0.5556, 0.6545), (0.8315, -0.5556, 0.4727), (0.8315, -0.5556, 0.2909), (0.8315, -0.5556, 0.1091), (0.8315, -0.5556, -0.07273), (0.8315, -0.5556, -0.2545), (0.8315, -0.5556, -0.4364), (0.8315, -0.5556, -0.6182), (0.8315, -0.5556, -0.8), (0.7071, -0.7071, 0.8364), (0.7071, -0.7071, 0.6545), (0.7071, -0.7071, 0.4727), (0.7071, -0.7071, 0.2909), (0.7071, -0.7071, 0.1091), (0.7071, -0.7071, -0.07273), (0.7071, -0.7071, -0.2545), (0.7071, -0.7071, -0.4364), (0.7071, -0.7071, -0.6182), (0.7071, -0.7071, -0.8), (0.5556, -0.8315, 0.8364), (0.5556, -0.8315, 0.6545), (0.5556, -0.8315, 0.4727), (0.5556, -0.8315, 0.2909), (0.5556, -0.8315, 0.1091), (0.5556, -0.8315, -0.07273), (0.5556, -0.8315, -0.2545), (0.5556, -0.8315, -0.4364), (0.5556, -0.8315, -0.6182), (0.5556, -0.8315, -0.8), (0.3827, -0.9239, 0.8364), (0.3827, -0.9239, 0.6545), (0.3827, -0.9239, 0.4727), (0.3827, -0.9239, 0.2909), (0.3827, -0.9239, 0.1091), (0.3827, -0.9239, -0.07273), (0.3827, -0.9239, -0.2545), (0.3827, -0.9239, -0.4364), (0.3827, -0.9239, -0.6182), (0.3827, -0.9239, -0.8), (0.1951, -0.9808, 0.8364), (0.1951, -0.9808, 0.6545), (0.1951, -0.9808, 0.4727), (0.1951, -0.9808, 0.2909), (0.1951, -0.9808, 0.1091), (0.1951, -0.9808, -0.07273), (0.1951, -0.9808, -0.2545), (0.1951, -0.9808, -0.4364), (0.1951, -0.9808, -0.6182), (0.1951, -0.9808, -0.8), (-8.742e-08, -1.0, 0.8364), (-8.742e-08, -1.0, 0.6545), (-8.742e-08, -1.0, 0.4727), (-8.742e-08, -1.0, 0.2909), (-8.742e-08, -1.0, 0.1091), (-8.742e-08, -1.0, -0.07273), (-8.742e-08, -1.0, -0.2545), (-8.742e-08, -1.0, -0.4364), (-8.742e-08, -1.0, -0.6182), (-8.742e-08, -1.0, -0.8), (-0.1951, -0.9808, 0.8364), (-0.1951, -0.9808, 0.6545), (-0.1951, -0.9808, 0.4727), (-0.1951, -0.9808, 0.2909), (-0.1951, -0.9808, 0.1091), (-0.1951, -0.9808, -0.07273), (-0.1951, -0.9808, -0.2545), (-0.1951, -0.9808, -0.4364), (-0.1951, -0.9808, -0.6182), (-0.1951, -0.9808, -0.8), (-0.3827, -0.9239, 0.8364), (-0.3827, -0.9239, 0.6545), (-0.3827, -0.9239, 0.4727), (-0.3827, -0.9239, 0.2909), (-0.3827, -0.9239, 0.1091), (-0.3827, -0.9239, -0.07273), (-0.3827, -0.9239, -0.2545), (-0.3827, -0.9239, -0.4364), (-0.3827, -0.9239, -0.6182), (-0.3827, -0.9239, -0.8), (-0.5556, -0.8315, 0.8364), (-0.5556, -0.8315, 0.6545), (-0.5556, -0.8315, 0.4727), (-0.5556, -0.8315, 0.2909), (-0.5556, -0.8315, 0.1091), (-0.5556, -0.8315, -0.07273), (-0.5556, -0.8315, -0.2545), (-0.5556, -0.8315, -0.4364), (-0.5556, -0.8315, -0.6182), (-0.5556, -0.8315, -0.8), (-0.7071, -0.7071, 0.8364), (-0.7071, -0.7071, 0.6545), (-0.7071, -0.7071, 0.4727), (-0.7071, -0.7071, 0.2909), (-0.7071, -0.7071, 0.1091), (-0.7071, -0.7071, -0.07273), (-0.7071, -0.7071, -0.2545), (-0.7071, -0.7071, -0.4364), (-0.7071, -0.7071, -0.6182), (-0.7071, -0.7071, -0.8), (-0.8315, -0.5556, 0.8364), (-0.8315, -0.5556, 0.6545), (-0.8315, -0.5556, 0.4727), (-0.8315, -0.5556, 0.2909), (-0.8315, -0.5556, 0.1091), (-0.8315, -0.5556, -0.07273), (-0.8315, -0.5556, -0.2545), (-0.8315, -0.5556, -0.4364), (-0.8315, -0.5556, -0.6182), (-0.8315, -0.5556, -0.8), (-0.9239, -0.3827, 0.8364), (-0.9239, -0.3827, 0.6545), (-0.9239, -0.3827, 0.4727), (-0.9239, -0.3827, 0.2909), (-0.9239, -0.3827, 0.1091), (-0.9239, -0.3827, -0.07273), (-0.9239, -0.3827, -0.2545), (-0.9239, -0.3827, -0.4364), (-0.9239, -0.3827, -0.6182), (-0.9239, -0.3827, -0.8), (-0.9808, -0.1951, 0.8364), (-0.9808, -0.1951, 0.6545), (-0.9808, -0.1951, 0.4727), (-0.9808, -0.1951, 0.2909), (-0.9808, -0.1951, 0.1091), (-0.9808, -0.1951, -0.07273), (-0.9808, -0.1951, -0.2545), (-0.9808, -0.1951, -0.4364), (-0.9808, -0.1951, -0.6182), (-0.9808, -0.1951, -0.8), (-1.0, 1.192e-08, 0.8364), (-1.0, 1.192e-08, 0.6545), (-1.0, 1.192e-08, 0.4727), (-1.0, 1.192e-08, 0.2909), (-1.0, 1.192e-08, 0.1091), (-1.0, 1.192e-08, -0.07273), (-1.0, 1.192e-08, -0.2545), (-1.0, 1.192e-08, -0.4364), (-1.0, 1.192e-08, -0.6182), (-1.0, 1.192e-08, -0.8), (-0.9808, 0.1951, 0.8364), (-0.9808, 0.1951, 0.6545), (-0.9808, 0.1951, 0.4727), (-0.9808, 0.1951, 0.2909), (-0.9808, 0.1951, 0.1091), (-0.9808, 0.1951, -0.07273), (-0.9808, 0.1951, -0.2545), (-0.9808, 0.1951, -0.4364), (-0.9808, 0.1951, -0.6182), (-0.9808, 0.1951, -0.8), (-0.9239, 0.3827, 0.8364), (-0.9239, 0.3827, 0.6545), (-0.9239, 0.3827, 0.4727), (-0.9239, 0.3827, 0.2909), (-0.9239, 0.3827, 0.1091), (-0.9239, 0.3827, -0.07273), (-0.9239, 0.3827, -0.2545), (-0.9239, 0.3827, -0.4364), (-0.9239, 0.3827, -0.6182), (-0.9239, 0.3827, -0.8), (-0.8315, 0.5556, 0.8364), (-0.8315, 0.5556, 0.6545), (-0.8315, 0.5556, 0.4727), (-0.8315, 0.5556, 0.2909), (-0.8315, 0.5556, 0.1091), (-0.8315, 0.5556, -0.07273), (-0.8315, 0.5556, -0.2545), (-0.8315, 0.5556, -0.4364), (-0.8315, 0.5556, -0.6182), (-0.8315, 0.5556, -0.8), (-0.7071, 0.7071, 0.8364), (-0.7071, 0.7071, 0.6545), (-0.7071, 0.7071, 0.4727), (-0.7071, 0.7071, 0.2909), (-0.7071, 0.7071, 0.1091), (-0.7071, 0.7071, -0.07273), (-0.7071, 0.7071, -0.2545), (-0.7071, 0.7071, -0.4364), (-0.7071, 0.7071, -0.6182), (-0.7071, 0.7071, -0.8), (-0.5556, 0.8315, 0.8364), (-0.5556, 0.8315, 0.6545), (-0.5556, 0.8315, 0.4727), (-0.5556, 0.8315, 0.2909), (-0.5556, 0.8315, 0.1091), (-0.5556, 0.8315, -0.07273), (-0.5556, 0.8315, -0.2545), (-0.5556, 0.8315, -0.4364), (-0.5556, 0.8315, -0.6182), (-0.5556, 0.8315, -0.8), (-0.3827, 0.9239, 0.8364), (-0.3827, 0.9239, 0.6545), (-0.3827, 0.9239, 0.4727), (-0.3827, 0.9239, 0.2909), (-0.3827, 0.9239, 0.1091), (-0.3827, 0.9239, -0.07273), (-0.3827, 0.9239, -0.2545), (-0.3827, 0.9239, -0.4364), (-0.3827, 0.9239, -0.6182), (-0.3827, 0.9239, -0.8), (-0.1951, 0.9808, 0.8364), (-0.1951, 0.9808, 0.6545), (-0.1951, 0.9808, 0.4727), (-0.1951, 0.9808, 0.2909), (-0.1951, 0.9808, 0.1091), (-0.1951, 0.9808, -0.07273), (-0.1951, 0.9808, -0.2545), (-0.1951, 0.9808, -0.4364), (-0.1951, 0.9808, -0.6182), (-0.1951, 0.9808, -0.8)], [], [(73, 1, 3, 74), (74, 3, 5, 84), (84, 5, 7, 94), (94, 7, 9, 104), (104, 9, 11, 114), (114, 11, 13, 124), (124, 13, 15, 134), (134, 15, 17, 144), (144, 17, 19, 154), (154, 19, 21, 164), (164, 21, 23, 174), (174, 23, 25, 184), (184, 25, 27, 194), (194, 27, 29, 204), (204, 29, 31, 214), (214, 31, 33, 224), (224, 33, 35, 234), (234, 35, 37, 244), (244, 37, 39, 254), (254, 39, 41, 264), (264, 41, 43, 274), (274, 43, 45, 284), (284, 45, 47, 294), (294, 47, 49, 304), (304, 49, 51, 314), (314, 51, 53, 324), (324, 53, 55, 334), (334, 55, 57, 344), (344, 57, 59, 354), (354, 59, 61, 364), (3, 1, 63, 61, 59, 57, 55, 53, 51, 49, 47, 45, 43, 41, 39, 37, 35, 33, 31, 29, 27, 25, 23, 21, 19, 17, 15, 13, 11, 9, 7, 5), (364, 61, 63, 374), (374, 63, 1, 73), (0, 2, 4, 6, 8, 10, 12, 14, 16, 18, 20, 22, 24, 26, 28, 30, 32, 34, 36, 38, 40, 42, 44, 46, 48, 50, 52, 54, 56, 58, 60, 62), (62, 383, 64, 0), (383, 382, 65, 64), (382, 381, 66, 65), (381, 380, 67, 66), (380, 379, 68, 67), (379, 378, 69, 68), (378, 377, 70, 69), (377, 376, 71, 70), (376, 375, 72, 71), (375, 374, 73, 72), (60, 373, 383, 62), (373, 372, 382, 383), (372, 371, 381, 382), (371, 370, 380, 381), (370, 369, 379, 380), (369, 368, 378, 379), (368, 367, 377, 378), (367, 366, 376, 377), (366, 365, 375, 376), (365, 364, 374, 375), (58, 363, 373, 60), (363, 362, 372, 373), (362, 361, 371, 372), (361, 360, 370, 371), (360, 359, 369, 370), (359, 358, 368, 369), (358, 357, 367, 368), (357, 356, 366, 367), (356, 355, 365, 366), (355, 354, 364, 365), (56, 353, 363, 58), (353, 352, 362, 363), (352, 351, 361, 362), (351, 350, 360, 361), (350, 349, 359, 360), (349, 348, 358, 359), (348, 347, 357, 358), (347, 346, 356, 357), (346, 345, 355, 356), (345, 344, 354, 355), (54, 343, 353, 56), (343, 342, 352, 353), (342, 341, 351, 352), (341, 340, 350, 351), (340, 339, 349, 350), (339, 338, 348, 349), (338, 337, 347, 348), (337, 336, 346, 347), (336, 335, 345, 346), (335, 334, 344, 345), (52, 333, 343, 54), (333, 332, 342, 343), (332, 331, 341, 342), (331, 330, 340, 341), (330, 329, 339, 340), (329, 328, 338, 339), (328, 327, 337, 338), (327, 326, 336, 337), (326, 325, 335, 336), (325, 324, 334, 335), (50, 323, 333, 52), (323, 322, 332, 333), (322, 321, 331, 332), (321, 320, 330, 331), (320, 319, 329, 330), (319, 318, 328, 329), (318, 317, 327, 328), (317, 316, 326, 327), (316, 315, 325, 326), (315, 314, 324, 325), (48, 313, 323, 50), (313, 312, 322, 323), (312, 311, 321, 322), (311, 310, 320, 321), (310, 309, 319, 320), (309, 308, 318, 319), (308, 307, 317, 318), (307, 306, 316, 317), (306, 305, 315, 316), (305, 304, 314, 315), (46, 303, 313, 48), (303, 302, 312, 313), (302, 301, 311, 312), (301, 300, 310, 311), (300, 299, 309, 310), (299, 298, 308, 309), (298, 297, 307, 308), (297, 296, 306, 307), (296, 295, 305, 306), (295, 294, 304, 305), (44, 293, 303, 46), (293, 292, 302, 303), (292, 291, 301, 302), (291, 290, 300, 301), (290, 289, 299, 300), (289, 288, 298, 299), (288, 287, 297, 298), (287, 286, 296, 297), (286, 285, 295, 296), (285, 284, 294, 295), (42, 283, 293, 44), (283, 282, 292, 293), (282, 281, 291, 292), (281, 280, 290, 291), (280, 279, 289, 290), (279, 278, 288, 289), (278, 277, 287, 288), (277, 276, 286, 287), (276, 275, 285, 286), (275, 274, 284, 285), (40, 273, 283, 42), (273, 272, 282, 283), (272, 271, 281, 282), (271, 270, 280, 281), (270, 269, 279, 280), (269, 268, 278, 279), (268, 267, 277, 278), (267, 266, 276, 277), (266, 265, 275, 276), (265, 264, 274, 275), (38, 263, 273, 40), (263, 262, 272, 273), (262, 261, 271, 272), (261, 260, 270, 271), (260, 259, 269, 270), (259, 258, 268, 269), (258, 257, 267, 268), (257, 256, 266, 267), (256, 255, 265, 266), (255, 254, 264, 265), (36, 253, 263, 38), (253, 252, 262, 263), (252, 251, 261, 262), (251, 250, 260, 261), (250, 249, 259, 260), (249, 248, 258, 259), (248, 247, 257, 258), (247, 246, 256, 257), (246, 245, 255, 256), (245, 244, 254, 255), (34, 243, 253, 36), (243, 242, 252, 253), (242, 241, 251, 252), (241, 240, 250, 251), (240, 239, 249, 250), (239, 238, 248, 249), (238, 237, 247, 248), (237, 236, 246, 247), (236, 235, 245, 246), (235, 234, 244, 245), (32, 233, 243, 34), (233, 232, 242, 243), (232, 231, 241, 242), (231, 230, 240, 241), (230, 229, 239, 240), (229, 228, 238, 239), (228, 227, 237, 238), (227, 226, 236, 237), (226, 225, 235, 236), (225, 224, 234, 235), (30, 223, 233, 32), (223, 222, 232, 233), (222, 221, 231, 232), (221, 220, 230, 231), (220, 219, 229, 230), (219, 218, 228, 229), (218, 217, 227, 228), (217, 216, 226, 227), (216, 215, 225, 226), (215, 214, 224, 225), (28, 213, 223, 30), (213, 212, 222, 223), (212, 211, 221, 222), (211, 210, 220, 221), (210, 209, 219, 220), (209, 208, 218, 219), (208, 207, 217, 218), (207, 206, 216, 217), (206, 205, 215, 216), (205, 204, 214, 215), (26, 203, 213, 28), (203, 202, 212, 213), (202, 201, 211, 212), (201, 200, 210, 211), (200, 199, 209, 210), (199, 198, 208, 209), (198, 197, 207, 208), (197, 196, 206, 207), (196, 195, 205, 206), (195, 194, 204, 205), (24, 193, 203, 26), (193, 192, 202, 203), (192, 191, 201, 202), (191, 190, 200, 201), (190, 189, 199, 200), (189, 188, 198, 199), (188, 187, 197, 198), (187, 186, 196, 197), (186, 185, 195, 196), (185, 184, 194, 195), (22, 183, 193, 24), (183, 182, 192, 193), (182, 181, 191, 192), (181, 180, 190, 191), (180, 179, 189, 190), (179, 178, 188, 189), (178, 177, 187, 188), (177, 176, 186, 187), (176, 175, 185, 186), (175, 174, 184, 185), (20, 173, 183, 22), (173, 172, 182, 183), (172, 171, 181, 182), (171, 170, 180, 181), (170, 169, 179, 180), (169, 168, 178, 179), (168, 167, 177, 178), (167, 166, 176, 177), (166, 165, 175, 176), (165, 164, 174, 175), (18, 163, 173, 20), (163, 162, 172, 173), (162, 161, 171, 172), (161, 160, 170, 171), (160, 159, 169, 170), (159, 158, 168, 169), (158, 157, 167, 168), (157, 156, 166, 167), (156, 155, 165, 166), (155, 154, 164, 165), (16, 153, 163, 18), (153, 152, 162, 163), (152, 151, 161, 162), (151, 150, 160, 161), (150, 149, 159, 160), (149, 148, 158, 159), (148, 147, 157, 158), (147, 146, 156, 157), (146, 145, 155, 156), (145, 144, 154, 155), (14, 143, 153, 16), (143, 142, 152, 153), (142, 141, 151, 152), (141, 140, 150, 151), (140, 139, 149, 150), (139, 138, 148, 149), (138, 137, 147, 148), (137, 136, 146, 147), (136, 135, 145, 146), (135, 134, 144, 145), (12, 133, 143, 14), (133, 132, 142, 143), (132, 131, 141, 142), (131, 130, 140, 141), (130, 129, 139, 140), (129, 128, 138, 139), (128, 127, 137, 138), (127, 126, 136, 137), (126, 125, 135, 136), (125, 124, 134, 135), (10, 123, 133, 12), (123, 122, 132, 133), (122, 121, 131, 132), (121, 120, 130, 131), (120, 119, 129, 130), (119, 118, 128, 129), (118, 117, 127, 128), (117, 116, 126, 127), (116, 115, 125, 126), (115, 114, 124, 125), (8, 113, 123, 10), (113, 112, 122, 123), (112, 111, 121, 122), (111, 110, 120, 121), (110, 109, 119, 120), (109, 108, 118, 119), (108, 107, 117, 118), (107, 106, 116, 117), (106, 105, 115, 116), (105, 104, 114, 115), (6, 103, 113, 8), (103, 102, 112, 113), (102, 101, 111, 112), (101, 100, 110, 111), (100, 99, 109, 110), (99, 98, 108, 109), (98, 97, 107, 108), (97, 96, 106, 107), (96, 95, 105, 106), (95, 94, 104, 105), (4, 93, 103, 6), (93, 92, 102, 103), (92, 91, 101, 102), (91, 90, 100, 101), (90, 89, 99, 100), (89, 88, 98, 99), (88, 87, 97, 98), (87, 86, 96, 97), (86, 85, 95, 96), (85, 84, 94, 95), (2, 83, 93, 4), (83, 82, 92, 93), (82, 81, 91, 92), (81, 80, 90, 91), (80, 79, 89, 90), (79, 78, 88, 89), (78, 77, 87, 88), (77, 76, 86, 87), (76, 75, 85, 86), (75, 74, 84, 85), (0, 64, 83, 2), (64, 65, 82, 83), (65, 66, 81, 82), (66, 67, 80, 81), (67, 68, 79, 80), (68, 69, 78, 79), (69, 70, 77, 78), (70, 71, 76, 77), (71, 72, 75, 76), (72, 73, 74, 75)])
_uv = me_cylinder_001.uv_layers.new(name='UVMap')
_uv.uv.foreach_set('vector', [1.0, 0.9591, 1.0, 1.0, 0.9688, 1.0, 0.9688, 0.9591, 0.9688, 0.9591, 0.9688, 1.0, 0.9375, 1.0, 0.9375, 0.9591, 0.9375, 0.9591, 0.9375, 1.0, 0.9062, 1.0, 0.9062, 0.9591, 0.9062, 0.9591, 0.9062, 1.0, 0.875, 1.0, 0.875, 0.9591, 0.875, 0.9591, 0.875, 1.0, 0.8438, 1.0, 0.8438, 0.9591, 0.8438, 0.9591, 0.8438, 1.0, 0.8125, 1.0, 0.8125, 0.9591, 0.8125, 0.9591, 0.8125, 1.0, 0.7812, 1.0, 0.7812, 0.9591, 0.7812, 0.9591, 0.7812, 1.0, 0.75, 1.0, 0.75, 0.9591, 0.75, 0.9591, 0.75, 1.0, 0.7188, 1.0, 0.7188, 0.9591, 0.7188, 0.9591, 0.7188, 1.0, 0.6875, 1.0, 0.6875, 0.9591, 0.6875, 0.9591, 0.6875, 1.0, 0.6562, 1.0, 0.6562, 0.9591, 0.6562, 0.9591, 0.6562, 1.0, 0.625, 1.0, 0.625, 0.9591, 0.625, 0.9591, 0.625, 1.0, 0.5938, 1.0, 0.5937, 0.9591, 0.5937, 0.9591, 0.5938, 1.0, 0.5625, 1.0, 0.5625, 0.9591, 0.5625, 0.9591, 0.5625, 1.0, 0.5312, 1.0, 0.5312, 0.9591, 0.5312, 0.9591, 0.5312, 1.0, 0.5, 1.0, 0.5, 0.9591, 0.5, 0.9591, 0.5, 1.0, 0.4688, 1.0, 0.4688, 0.9591, 0.4688, 0.9591, 0.4688, 1.0, 0.4375, 1.0, 0.4375, 0.9591, 0.4375, 0.9591, 0.4375, 1.0, 0.4062, 1.0, 0.4062, 0.9591, 0.4062, 0.9591, 0.4062, 1.0, 0.375, 1.0, 0.375, 0.9591, 0.375, 0.9591, 0.375, 1.0, 0.3438, 1.0, 0.3438, 0.9591, 0.3438, 0.9591, 0.3438, 1.0, 0.3125, 1.0, 0.3125, 0.9591, 0.3125, 0.9591, 0.3125, 1.0, 0.2812, 1.0, 0.2812, 0.9591, 0.2812, 0.9591, 0.2812, 1.0, 0.25, 1.0, 0.25, 0.9591, 0.25, 0.9591, 0.25, 1.0, 0.2188, 1.0, 0.2187, 0.9591, 0.2187, 0.9591, 0.2188, 1.0, 0.1875, 1.0, 0.1875, 0.9591, 0.1875, 0.9591, 0.1875, 1.0, 0.1562, 1.0, 0.1562, 0.9591, 0.1562, 0.9591, 0.1562, 1.0, 0.125, 1.0, 0.125, 0.9591, 0.125, 0.9591, 0.125, 1.0, 0.09375, 1.0, 0.09375, 0.9591, 0.09375, 0.9591, 0.09375, 1.0, 0.0625, 1.0, 0.0625, 0.9591, 0.2968, 0.4854, 0.25, 0.49, 0.2032, 0.4854, 0.1582, 0.4717, 0.1167, 0.4496, 0.08029, 0.4197, 0.05045, 0.3833, 0.02827, 0.3418, 0.01461, 0.2968, 0.01, 0.25, 0.01461, 0.2032, 0.02827, 0.1582, 0.05045, 0.1167, 0.08029, 0.08029, 0.1167, 0.05045, 0.1582, 0.02827, 0.2032, 0.01461, 0.25, 0.01, 0.2968, 0.01461, 0.3418, 0.02827, 0.3833, 0.05045, 0.4197, 0.08029, 0.4496, 0.1167, 0.4717, 0.1582, 0.4854, 0.2032, 0.49, 0.25, 0.4854, 0.2968, 0.4717, 0.3418, 0.4496, 0.3833, 0.4197, 0.4197, 0.3833, 0.4496, 0.3418, 0.4717, 0.0625, 0.9591, 0.0625, 1.0, 0.03125, 1.0, 0.03125, 0.9591, 0.03125, 0.9591, 0.03125, 1.0, 0.0, 1.0, 0.0, 0.9591, 0.75, 0.49, 0.7968, 0.4854, 0.8418, 0.4717, 0.8833, 0.4496, 0.9197, 0.4197, 0.9496, 0.3833, 0.9717, 0.3418, 0.9854, 0.2968, 0.99, 0.25, 0.9854, 0.2032, 0.9717, 0.1582, 0.9496, 0.1167, 0.9197, 0.08029, 0.8833, 0.05045, 0.8418, 0.02827, 0.7968, 0.01461, 0.75, 0.01, 0.7032, 0.01461, 0.6582, 0.02827, 0.6167, 0.05045, 0.5803, 0.08029, 0.5504, 0.1167, 0.5283, 0.1582, 0.5146, 0.2032, 0.51, 0.25, 0.5146, 0.2968, 0.5283, 0.3418, 0.5504, 0.3833, 0.5803, 0.4197, 0.6167, 0.4496, 0.6582, 0.4717, 0.7032, 0.4854, 0.03125, 0.5, 0.03125, 0.55, 0.0, 0.55, 0.0, 0.5, 0.03125, 0.55, 0.03125, 0.5955, 0.0, 0.5955, 0.0, 0.55, 0.03125, 0.5955, 0.03125, 0.6409, 0.0, 0.6409, 0.0, 0.5955, 0.03125, 0.6409, 0.03125, 0.6864, 0.0, 0.6864, 0.0, 0.6409, 0.03125, 0.6864, 0.03125, 0.7318, 0.0, 0.7318, 0.0, 0.6864, 0.03125, 0.7318, 0.03125, 0.7773, 0.0, 0.7773, 0.0, 0.7318, 0.03125, 0.7773, 0.03125, 0.8227, 0.0, 0.8227, 0.0, 0.7773, 0.03125, 0.8227, 0.03125, 0.8682, 0.0, 0.8682, 0.0, 0.8227, 0.03125, 0.8682, 0.03125, 0.9136, 0.0, 0.9136, 0.0, 0.8682, 0.03125, 0.9136, 0.03125, 0.9591, 0.0, 0.9591, 0.0, 0.9136, 0.0625, 0.5, 0.0625, 0.55, 0.03125, 0.55, 0.03125, 0.5, 0.0625, 0.55, 0.0625, 0.5955, 0.03125, 0.5955, 0.03125, 0.55, 0.0625, 0.5955, 0.0625, 0.6409, 0.03125, 0.6409, 0.03125, 0.5955, 0.0625, 0.6409, 0.0625, 0.6864, 0.03125, 0.6864, 0.03125, 0.6409, 0.0625, 0.6864, 0.0625, 0.7318, 0.03125, 0.7318, 0.03125, 0.6864, 0.0625, 0.7318, 0.0625, 0.7773, 0.03125, 0.7773, 0.03125, 0.7318, 0.0625, 0.7773, 0.0625, 0.8227, 0.03125, 0.8227, 0.03125, 0.7773, 0.0625, 0.8227, 0.0625, 0.8682, 0.03125, 0.8682, 0.03125, 0.8227, 0.0625, 0.8682, 0.0625, 0.9136, 0.03125, 0.9136, 0.03125, 0.8682, 0.0625, 0.9136, 0.0625, 0.9591, 0.03125, 0.9591, 0.03125, 0.9136, 0.09375, 0.5, 0.09375, 0.55, 0.0625, 0.55, 0.0625, 0.5, 0.09375, 0.55, 0.09375, 0.5955, 0.0625, 0.5955, 0.0625, 0.55, 0.09375, 0.5955, 0.09375, 0.6409, 0.0625, 0.6409, 0.0625, 0.5955, 0.09375, 0.6409, 0.09375, 0.6864, 0.0625, 0.6864, 0.0625, 0.6409, 0.09375, 0.6864, 0.09375, 0.7318, 0.0625, 0.7318, 0.0625, 0.6864, 0.09375, 0.7318, 0.09375, 0.7773, 0.0625, 0.7773, 0.0625, 0.7318, 0.09375, 0.7773, 0.09375, 0.8227, 0.0625, 0.8227, 0.0625, 0.7773, 0.09375, 0.8227, 0.09375, 0.8682, 0.0625, 0.8682, 0.0625, 0.8227, 0.09375, 0.8682, 0.09375, 0.9136, 0.0625, 0.9136, 0.0625, 0.8682, 0.09375, 0.9136, 0.09375, 0.9591, 0.0625, 0.9591, 0.0625, 0.9136, 0.125, 0.5, 0.125, 0.55, 0.09375, 0.55, 0.09375, 0.5, 0.125, 0.55, 0.125, 0.5955, 0.09375, 0.5955, 0.09375, 0.55, 0.125, 0.5955, 0.125, 0.6409, 0.09375, 0.6409, 0.09375, 0.5955, 0.125, 0.6409, 0.125, 0.6864, 0.09375, 0.6864, 0.09375, 0.6409, 0.125, 0.6864, 0.125, 0.7318, 0.09375, 0.7318, 0.09375, 0.6864, 0.125, 0.7318, 0.125, 0.7773, 0.09375, 0.7773, 0.09375, 0.7318, 0.125, 0.7773, 0.125, 0.8227, 0.09375, 0.8227, 0.09375, 0.7773, 0.125, 0.8227, 0.125, 0.8682, 0.09375, 0.8682, 0.09375, 0.8227, 0.125, 0.8682, 0.125, 0.9136, 0.09375, 0.9136, 0.09375, 0.8682, 0.125, 0.9136, 0.125, 0.9591, 0.09375, 0.9591, 0.09375, 0.9136, 0.1562, 0.5, 0.1562, 0.55, 0.125, 0.55, 0.125, 0.5, 0.1562, 0.55, 0.1562, 0.5955, 0.125, 0.5955, 0.125, 0.55, 0.1562, 0.5955, 0.1562, 0.6409, 0.125, 0.6409, 0.125, 0.5955, 0.1562, 0.6409, 0.1562, 0.6864, 0.125, 0.6864, 0.125, 0.6409, 0.1562, 0.6864, 0.1562, 0.7318, 0.125, 0.7318, 0.125, 0.6864, 0.1562, 0.7318, 0.1562, 0.7773, 0.125, 0.7773, 0.125, 0.7318, 0.1562, 0.7773, 0.1562, 0.8227, 0.125, 0.8227, 0.125, 0.7773, 0.1562, 0.8227, 0.1562, 0.8682, 0.125, 0.8682, 0.125, 0.8227, 0.1562, 0.8682, 0.1562, 0.9136, 0.125, 0.9136, 0.125, 0.8682, 0.1562, 0.9136, 0.1562, 0.9591, 0.125, 0.9591, 0.125, 0.9136, 0.1875, 0.5, 0.1875, 0.55, 0.1562, 0.55, 0.1562, 0.5, 0.1875, 0.55, 0.1875, 0.5955, 0.1562, 0.5955, 0.1562, 0.55, 0.1875, 0.5955, 0.1875, 0.6409, 0.1562, 0.6409, 0.1562, 0.5955, 0.1875, 0.6409, 0.1875, 0.6864, 0.1562, 0.6864, 0.1562, 0.6409, 0.1875, 0.6864, 0.1875, 0.7318, 0.1562, 0.7318, 0.1562, 0.6864, 0.1875, 0.7318, 0.1875, 0.7773, 0.1562, 0.7773, 0.1562, 0.7318, 0.1875, 0.7773, 0.1875, 0.8227, 0.1562, 0.8227, 0.1562, 0.7773, 0.1875, 0.8227, 0.1875, 0.8682, 0.1562, 0.8682, 0.1562, 0.8227, 0.1875, 0.8682, 0.1875, 0.9136, 0.1562, 0.9136, 0.1562, 0.8682, 0.1875, 0.9136, 0.1875, 0.9591, 0.1562, 0.9591, 0.1562, 0.9136, 0.2188, 0.5, 0.2188, 0.55, 0.1875, 0.55, 0.1875, 0.5, 0.2188, 0.55, 0.2187, 0.5955, 0.1875, 0.5955, 0.1875, 0.55, 0.2187, 0.5955, 0.2187, 0.6409, 0.1875, 0.6409, 0.1875, 0.5955, 0.2187, 0.6409, 0.2187, 0.6864, 0.1875, 0.6864, 0.1875, 0.6409, 0.2187, 0.6864, 0.2187, 0.7318, 0.1875, 0.7318, 0.1875, 0.6864, 0.2187, 0.7318, 0.2187, 0.7773, 0.1875, 0.7773, 0.1875, 0.7318, 0.2187, 0.7773, 0.2187, 0.8227, 0.1875, 0.8227, 0.1875, 0.7773, 0.2187, 0.8227, 0.2187, 0.8682, 0.1875, 0.8682, 0.1875, 0.8227, 0.2187, 0.8682, 0.2187, 0.9136, 0.1875, 0.9136, 0.1875, 0.8682, 0.2187, 0.9136, 0.2187, 0.9591, 0.1875, 0.9591, 0.1875, 0.9136, 0.25, 0.5, 0.25, 0.55, 0.2188, 0.55, 0.2188, 0.5, 0.25, 0.55, 0.25, 0.5955, 0.2187, 0.5955, 0.2188, 0.55, 0.25, 0.5955, 0.25, 0.6409, 0.2187, 0.6409, 0.2187, 0.5955, 0.25, 0.6409, 0.25, 0.6864, 0.2187, 0.6864, 0.2187, 0.6409, 0.25, 0.6864, 0.25, 0.7318, 0.2187, 0.7318, 0.2187, 0.6864, 0.25, 0.7318, 0.25, 0.7773, 0.2187, 0.7773, 0.2187, 0.7318, 0.25, 0.7773, 0.25, 0.8227, 0.2187, 0.8227, 0.2187, 0.7773, 0.25, 0.8227, 0.25, 0.8682, 0.2187, 0.8682, 0.2187, 0.8227, 0.25, 0.8682, 0.25, 0.9136, 0.2187, 0.9136, 0.2187, 0.8682, 0.25, 0.9136, 0.25, 0.9591, 0.2187, 0.9591, 0.2187, 0.9136, 0.2812, 0.5, 0.2812, 0.55, 0.25, 0.55, 0.25, 0.5, 0.2812, 0.55, 0.2812, 0.5955, 0.25, 0.5955, 0.25, 0.55, 0.2812, 0.5955, 0.2812, 0.6409, 0.25, 0.6409, 0.25, 0.5955, 0.2812, 0.6409, 0.2812, 0.6864, 0.25, 0.6864, 0.25, 0.6409, 0.2812, 0.6864, 0.2812, 0.7318, 0.25, 0.7318, 0.25, 0.6864, 0.2812, 0.7318, 0.2812, 0.7773, 0.25, 0.7773, 0.25, 0.7318, 0.2812, 0.7773, 0.2812, 0.8227, 0.25, 0.8227, 0.25, 0.7773, 0.2812, 0.8227, 0.2812, 0.8682, 0.25, 0.8682, 0.25, 0.8227, 0.2812, 0.8682, 0.2812, 0.9136, 0.25, 0.9136, 0.25, 0.8682, 0.2812, 0.9136, 0.2812, 0.9591, 0.25, 0.9591, 0.25, 0.9136, 0.3125, 0.5, 0.3125, 0.55, 0.2812, 0.55, 0.2812, 0.5, 0.3125, 0.55, 0.3125, 0.5955, 0.2812, 0.5955, 0.2812, 0.55, 0.3125, 0.5955, 0.3125, 0.6409, 0.2812, 0.6409, 0.2812, 0.5955, 0.3125, 0.6409, 0.3125, 0.6864, 0.2812, 0.6864, 0.2812, 0.6409, 0.3125, 0.6864, 0.3125, 0.7318, 0.2812, 0.7318, 0.2812, 0.6864, 0.3125, 0.7318, 0.3125, 0.7773, 0.2812, 0.7773, 0.2812, 0.7318, 0.3125, 0.7773, 0.3125, 0.8227, 0.2812, 0.8227, 0.2812, 0.7773, 0.3125, 0.8227, 0.3125, 0.8682, 0.2812, 0.8682, 0.2812, 0.8227, 0.3125, 0.8682, 0.3125, 0.9136, 0.2812, 0.9136, 0.2812, 0.8682, 0.3125, 0.9136, 0.3125, 0.9591, 0.2812, 0.9591, 0.2812, 0.9136, 0.3438, 0.5, 0.3438, 0.55, 0.3125, 0.55, 0.3125, 0.5, 0.3438, 0.55, 0.3438, 0.5955, 0.3125, 0.5955, 0.3125, 0.55, 0.3438, 0.5955, 0.3438, 0.6409, 0.3125, 0.6409, 0.3125, 0.5955, 0.3438, 0.6409, 0.3437, 0.6864, 0.3125, 0.6864, 0.3125, 0.6409, 0.3437, 0.6864, 0.3437, 0.7318, 0.3125, 0.7318, 0.3125, 0.6864, 0.3437, 0.7318, 0.3438, 0.7773, 0.3125, 0.7773, 0.3125, 0.7318, 0.3438, 0.7773, 0.3438, 0.8227, 0.3125, 0.8227, 0.3125, 0.7773, 0.3438, 0.8227, 0.3438, 0.8682, 0.3125, 0.8682, 0.3125, 0.8227, 0.3438, 0.8682, 0.3438, 0.9136, 0.3125, 0.9136, 0.3125, 0.8682, 0.3438, 0.9136, 0.3438, 0.9591, 0.3125, 0.9591, 0.3125, 0.9136, 0.375, 0.5, 0.375, 0.55, 0.3438, 0.55, 0.3438, 0.5, 0.375, 0.55, 0.375, 0.5955, 0.3438, 0.5955, 0.3438, 0.55, 0.375, 0.5955, 0.375, 0.6409, 0.3438, 0.6409, 0.3438, 0.5955, 0.375, 0.6409, 0.375, 0.6864, 0.3437, 0.6864, 0.3438, 0.6409, 0.375, 0.6864, 0.375, 0.7318, 0.3437, 0.7318, 0.3437, 0.6864, 0.375, 0.7318, 0.375, 0.7773, 0.3438, 0.7773, 0.3437, 0.7318, 0.375, 0.7773, 0.375, 0.8227, 0.3438, 0.8227, 0.3438, 0.7773, 0.375, 0.8227, 0.375, 0.8682, 0.3438, 0.8682, 0.3438, 0.8227, 0.375, 0.8682, 0.375, 0.9136, 0.3438, 0.9136, 0.3438, 0.8682, 0.375, 0.9136, 0.375, 0.9591, 0.3438, 0.9591, 0.3438, 0.9136, 0.4062, 0.5, 0.4062, 0.55, 0.375, 0.55, 0.375, 0.5, 0.4062, 0.55, 0.4062, 0.5955, 0.375, 0.5955, 0.375, 0.55, 0.4062, 0.5955, 0.4063, 0.6409, 0.375, 0.6409, 0.375, 0.5955, 0.4063, 0.6409, 0.4062, 0.6864, 0.375, 0.6864, 0.375, 0.6409, 0.4062, 0.6864, 0.4062, 0.7318, 0.375, 0.7318, 0.375, 0.6864, 0.4062, 0.7318, 0.4062, 0.7773, 0.375, 0.7773, 0.375, 0.7318, 0.4062, 0.7773, 0.4062, 0.8227, 0.375, 0.8227, 0.375, 0.7773, 0.4062, 0.8227, 0.4062, 0.8682, 0.375, 0.8682, 0.375, 0.8227, 0.4062, 0.8682, 0.4062, 0.9136, 0.375, 0.9136, 0.375, 0.8682, 0.4062, 0.9136, 0.4062, 0.9591, 0.375, 0.9591, 0.375, 0.9136, 0.4375, 0.5, 0.4375, 0.55, 0.4062, 0.55, 0.4062, 0.5, 0.4375, 0.55, 0.4375, 0.5955, 0.4062, 0.5955, 0.4062, 0.55, 0.4375, 0.5955, 0.4375, 0.6409, 0.4063, 0.6409, 0.4062, 0.5955, 0.4375, 0.6409, 0.4375, 0.6864, 0.4062, 0.6864, 0.4063, 0.6409, 0.4375, 0.6864, 0.4375, 0.7318, 0.4062, 0.7318, 0.4062, 0.6864, 0.4375, 0.7318, 0.4375, 0.7773, 0.4062, 0.7773, 0.4062, 0.7318, 0.4375, 0.7773, 0.4375, 0.8227, 0.4062, 0.8227, 0.4062, 0.7773, 0.4375, 0.8227, 0.4375, 0.8682, 0.4062, 0.8682, 0.4062, 0.8227, 0.4375, 0.8682, 0.4375, 0.9136, 0.4062, 0.9136, 0.4062, 0.8682, 0.4375, 0.9136, 0.4375, 0.9591, 0.4062, 0.9591, 0.4062, 0.9136, 0.4688, 0.5, 0.4688, 0.55, 0.4375, 0.55, 0.4375, 0.5, 0.4688, 0.55, 0.4688, 0.5955, 0.4375, 0.5955, 0.4375, 0.55, 0.4688, 0.5955, 0.4688, 0.6409, 0.4375, 0.6409, 0.4375, 0.5955, 0.4688, 0.6409, 0.4688, 0.6864, 0.4375, 0.6864, 0.4375, 0.6409, 0.4688, 0.6864, 0.4688, 0.7318, 0.4375, 0.7318, 0.4375, 0.6864, 0.4688, 0.7318, 0.4688, 0.7773, 0.4375, 0.7773, 0.4375, 0.7318, 0.4688, 0.7773, 0.4688, 0.8227, 0.4375, 0.8227, 0.4375, 0.7773, 0.4688, 0.8227, 0.4688, 0.8682, 0.4375, 0.8682, 0.4375, 0.8227, 0.4688, 0.8682, 0.4687, 0.9136, 0.4375, 0.9136, 0.4375, 0.8682, 0.4687, 0.9136, 0.4688, 0.9591, 0.4375, 0.9591, 0.4375, 0.9136, 0.5, 0.5, 0.5, 0.55, 0.4688, 0.55, 0.4688, 0.5, 0.5, 0.55, 0.5, 0.5955, 0.4688, 0.5955, 0.4688, 0.55, 0.5, 0.5955, 0.5, 0.6409, 0.4688, 0.6409, 0.4688, 0.5955, 0.5, 0.6409, 0.5, 0.6864, 0.4688, 0.6864, 0.4688, 0.6409, 0.5, 0.6864, 0.5, 0.7318, 0.4688, 0.7318, 0.4688, 0.6864, 0.5, 0.7318, 0.5, 0.7773, 0.4688, 0.7773, 0.4688, 0.7318, 0.5, 0.7773, 0.5, 0.8227, 0.4688, 0.8227, 0.4688, 0.7773, 0.5, 0.8227, 0.5, 0.8682, 0.4688, 0.8682, 0.4688, 0.8227, 0.5, 0.8682, 0.5, 0.9136, 0.4687, 0.9136, 0.4688, 0.8682, 0.5, 0.9136, 0.5, 0.9591, 0.4688, 0.9591, 0.4687, 0.9136, 0.5312, 0.5, 0.5312, 0.55, 0.5, 0.55, 0.5, 0.5, 0.5312, 0.55, 0.5312, 0.5955, 0.5, 0.5955, 0.5, 0.55, 0.5312, 0.5955, 0.5312, 0.6409, 0.5, 0.6409, 0.5, 0.5955, 0.5312, 0.6409, 0.5312, 0.6864, 0.5, 0.6864, 0.5, 0.6409, 0.5312, 0.6864, 0.5312, 0.7318, 0.5, 0.7318, 0.5, 0.6864, 0.5312, 0.7318, 0.5312, 0.7773, 0.5, 0.7773, 0.5, 0.7318, 0.5312, 0.7773, 0.5312, 0.8227, 0.5, 0.8227, 0.5, 0.7773, 0.5312, 0.8227, 0.5312, 0.8682, 0.5, 0.8682, 0.5, 0.8227, 0.5312, 0.8682, 0.5312, 0.9136, 0.5, 0.9136, 0.5, 0.8682, 0.5312, 0.9136, 0.5312, 0.9591, 0.5, 0.9591, 0.5, 0.9136, 0.5625, 0.5, 0.5625, 0.55, 0.5312, 0.55, 0.5312, 0.5, 0.5625, 0.55, 0.5625, 0.5955, 0.5312, 0.5955, 0.5312, 0.55, 0.5625, 0.5955, 0.5625, 0.6409, 0.5312, 0.6409, 0.5312, 0.5955, 0.5625, 0.6409, 0.5625, 0.6864, 0.5312, 0.6864, 0.5312, 0.6409, 0.5625, 0.6864, 0.5625, 0.7318, 0.5312, 0.7318, 0.5312, 0.6864, 0.5625, 0.7318, 0.5625, 0.7773, 0.5312, 0.7773, 0.5312, 0.7318, 0.5625, 0.7773, 0.5625, 0.8227, 0.5312, 0.8227, 0.5312, 0.7773, 0.5625, 0.8227, 0.5625, 0.8682, 0.5312, 0.8682, 0.5312, 0.8227, 0.5625, 0.8682, 0.5625, 0.9136, 0.5312, 0.9136, 0.5312, 0.8682, 0.5625, 0.9136, 0.5625, 0.9591, 0.5312, 0.9591, 0.5312, 0.9136, 0.5938, 0.5, 0.5938, 0.55, 0.5625, 0.55, 0.5625, 0.5, 0.5938, 0.55, 0.5938, 0.5955, 0.5625, 0.5955, 0.5625, 0.55, 0.5938, 0.5955, 0.5938, 0.6409, 0.5625, 0.6409, 0.5625, 0.5955, 0.5938, 0.6409, 0.5938, 0.6864, 0.5625, 0.6864, 0.5625, 0.6409, 0.5938, 0.6864, 0.5938, 0.7318, 0.5625, 0.7318, 0.5625, 0.6864, 0.5938, 0.7318, 0.5938, 0.7773, 0.5625, 0.7773, 0.5625, 0.7318, 0.5938, 0.7773, 0.5937, 0.8227, 0.5625, 0.8227, 0.5625, 0.7773, 0.5937, 0.8227, 0.5937, 0.8682, 0.5625, 0.8682, 0.5625, 0.8227, 0.5937, 0.8682, 0.5937, 0.9136, 0.5625, 0.9136, 0.5625, 0.8682, 0.5937, 0.9136, 0.5937, 0.9591, 0.5625, 0.9591, 0.5625, 0.9136, 0.625, 0.5, 0.625, 0.55, 0.5938, 0.55, 0.5938, 0.5, 0.625, 0.55, 0.625, 0.5955, 0.5938, 0.5955, 0.5938, 0.55, 0.625, 0.5955, 0.625, 0.6409, 0.5938, 0.6409, 0.5938, 0.5955, 0.625, 0.6409, 0.625, 0.6864, 0.5938, 0.6864, 0.5938, 0.6409, 0.625, 0.6864, 0.625, 0.7318, 0.5938, 0.7318, 0.5938, 0.6864, 0.625, 0.7318, 0.625, 0.7773, 0.5938, 0.7773, 0.5938, 0.7318, 0.625, 0.7773, 0.625, 0.8227, 0.5937, 0.8227, 0.5938, 0.7773, 0.625, 0.8227, 0.625, 0.8682, 0.5937, 0.8682, 0.5937, 0.8227, 0.625, 0.8682, 0.625, 0.9136, 0.5937, 0.9136, 0.5937, 0.8682, 0.625, 0.9136, 0.625, 0.9591, 0.5937, 0.9591, 0.5937, 0.9136, 0.6562, 0.5, 0.6562, 0.55, 0.625, 0.55, 0.625, 0.5, 0.6562, 0.55, 0.6562, 0.5955, 0.625, 0.5955, 0.625, 0.55, 0.6562, 0.5955, 0.6563, 0.6409, 0.625, 0.6409, 0.625, 0.5955, 0.6563, 0.6409, 0.6563, 0.6864, 0.625, 0.6864, 0.625, 0.6409, 0.6563, 0.6864, 0.6562, 0.7318, 0.625, 0.7318, 0.625, 0.6864, 0.6562, 0.7318, 0.6562, 0.7773, 0.625, 0.7773, 0.625, 0.7318, 0.6562, 0.7773, 0.6562, 0.8227, 0.625, 0.8227, 0.625, 0.7773, 0.6562, 0.8227, 0.6562, 0.8682, 0.625, 0.8682, 0.625, 0.8227, 0.6562, 0.8682, 0.6562, 0.9136, 0.625, 0.9136, 0.625, 0.8682, 0.6562, 0.9136, 0.6562, 0.9591, 0.625, 0.9591, 0.625, 0.9136, 0.6875, 0.5, 0.6875, 0.55, 0.6562, 0.55, 0.6562, 0.5, 0.6875, 0.55, 0.6875, 0.5955, 0.6562, 0.5955, 0.6562, 0.55, 0.6875, 0.5955, 0.6875, 0.6409, 0.6563, 0.6409, 0.6562, 0.5955, 0.6875, 0.6409, 0.6875, 0.6864, 0.6563, 0.6864, 0.6563, 0.6409, 0.6875, 0.6864, 0.6875, 0.7318, 0.6562, 0.7318, 0.6563, 0.6864, 0.6875, 0.7318, 0.6875, 0.7773, 0.6562, 0.7773, 0.6562, 0.7318, 0.6875, 0.7773, 0.6875, 0.8227, 0.6562, 0.8227, 0.6562, 0.7773, 0.6875, 0.8227, 0.6875, 0.8682, 0.6562, 0.8682, 0.6562, 0.8227, 0.6875, 0.8682, 0.6875, 0.9136, 0.6562, 0.9136, 0.6562, 0.8682, 0.6875, 0.9136, 0.6875, 0.9591, 0.6562, 0.9591, 0.6562, 0.9136, 0.7188, 0.5, 0.7188, 0.55, 0.6875, 0.55, 0.6875, 0.5, 0.7188, 0.55, 0.7188, 0.5955, 0.6875, 0.5955, 0.6875, 0.55, 0.7188, 0.5955, 0.7188, 0.6409, 0.6875, 0.6409, 0.6875, 0.5955, 0.7188, 0.6409, 0.7188, 0.6864, 0.6875, 0.6864, 0.6875, 0.6409, 0.7188, 0.6864, 0.7188, 0.7318, 0.6875, 0.7318, 0.6875, 0.6864, 0.7188, 0.7318, 0.7188, 0.7773, 0.6875, 0.7773, 0.6875, 0.7318, 0.7188, 0.7773, 0.7187, 0.8227, 0.6875, 0.8227, 0.6875, 0.7773, 0.7187, 0.8227, 0.7187, 0.8682, 0.6875, 0.8682, 0.6875, 0.8227, 0.7187, 0.8682, 0.7187, 0.9136, 0.6875, 0.9136, 0.6875, 0.8682, 0.7187, 0.9136, 0.7188, 0.9591, 0.6875, 0.9591, 0.6875, 0.9136, 0.75, 0.5, 0.75, 0.55, 0.7188, 0.55, 0.7188, 0.5, 0.75, 0.55, 0.75, 0.5955, 0.7188, 0.5955, 0.7188, 0.55, 0.75, 0.5955, 0.75, 0.6409, 0.7188, 0.6409, 0.7188, 0.5955, 0.75, 0.6409, 0.75, 0.6864, 0.7188, 0.6864, 0.7188, 0.6409, 0.75, 0.6864, 0.75, 0.7318, 0.7188, 0.7318, 0.7188, 0.6864, 0.75, 0.7318, 0.75, 0.7773, 0.7188, 0.7773, 0.7188, 0.7318, 0.75, 0.7773, 0.75, 0.8227, 0.7187, 0.8227, 0.7188, 0.7773, 0.75, 0.8227, 0.75, 0.8682, 0.7187, 0.8682, 0.7187, 0.8227, 0.75, 0.8682, 0.75, 0.9136, 0.7187, 0.9136, 0.7187, 0.8682, 0.75, 0.9136, 0.75, 0.9591, 0.7188, 0.9591, 0.7187, 0.9136, 0.7812, 0.5, 0.7812, 0.55, 0.75, 0.55, 0.75, 0.5, 0.7812, 0.55, 0.7812, 0.5955, 0.75, 0.5955, 0.75, 0.55, 0.7812, 0.5955, 0.7812, 0.6409, 0.75, 0.6409, 0.75, 0.5955, 0.7812, 0.6409, 0.7812, 0.6864, 0.75, 0.6864, 0.75, 0.6409, 0.7812, 0.6864, 0.7812, 0.7318, 0.75, 0.7318, 0.75, 0.6864, 0.7812, 0.7318, 0.7813, 0.7773, 0.75, 0.7773, 0.75, 0.7318, 0.7813, 0.7773, 0.7813, 0.8227, 0.75, 0.8227, 0.75, 0.7773, 0.7813, 0.8227, 0.7813, 0.8682, 0.75, 0.8682, 0.75, 0.8227, 0.7813, 0.8682, 0.7812, 0.9136, 0.75, 0.9136, 0.75, 0.8682, 0.7812, 0.9136, 0.7812, 0.9591, 0.75, 0.9591, 0.75, 0.9136, 0.8125, 0.5, 0.8125, 0.55, 0.7812, 0.55, 0.7812, 0.5, 0.8125, 0.55, 0.8125, 0.5955, 0.7812, 0.5955, 0.7812, 0.55, 0.8125, 0.5955, 0.8125, 0.6409, 0.7812, 0.6409, 0.7812, 0.5955, 0.8125, 0.6409, 0.8125, 0.6864, 0.7812, 0.6864, 0.7812, 0.6409, 0.8125, 0.6864, 0.8125, 0.7318, 0.7812, 0.7318, 0.7812, 0.6864, 0.8125, 0.7318, 0.8125, 0.7773, 0.7813, 0.7773, 0.7812, 0.7318, 0.8125, 0.7773, 0.8125, 0.8227, 0.7813, 0.8227, 0.7813, 0.7773, 0.8125, 0.8227, 0.8125, 0.8682, 0.7813, 0.8682, 0.7813, 0.8227, 0.8125, 0.8682, 0.8125, 0.9136, 0.7812, 0.9136, 0.7813, 0.8682, 0.8125, 0.9136, 0.8125, 0.9591, 0.7812, 0.9591, 0.7812, 0.9136, 0.8438, 0.5, 0.8438, 0.55, 0.8125, 0.55, 0.8125, 0.5, 0.8438, 0.55, 0.8438, 0.5955, 0.8125, 0.5955, 0.8125, 0.55, 0.8438, 0.5955, 0.8438, 0.6409, 0.8125, 0.6409, 0.8125, 0.5955, 0.8438, 0.6409, 0.8438, 0.6864, 0.8125, 0.6864, 0.8125, 0.6409, 0.8438, 0.6864, 0.8438, 0.7318, 0.8125, 0.7318, 0.8125, 0.6864, 0.8438, 0.7318, 0.8438, 0.7773, 0.8125, 0.7773, 0.8125, 0.7318, 0.8438, 0.7773, 0.8438, 0.8227, 0.8125, 0.8227, 0.8125, 0.7773, 0.8438, 0.8227, 0.8438, 0.8682, 0.8125, 0.8682, 0.8125, 0.8227, 0.8438, 0.8682, 0.8438, 0.9136, 0.8125, 0.9136, 0.8125, 0.8682, 0.8438, 0.9136, 0.8438, 0.9591, 0.8125, 0.9591, 0.8125, 0.9136, 0.875, 0.5, 0.875, 0.55, 0.8438, 0.55, 0.8438, 0.5, 0.875, 0.55, 0.875, 0.5955, 0.8438, 0.5955, 0.8438, 0.55, 0.875, 0.5955, 0.875, 0.6409, 0.8438, 0.6409, 0.8438, 0.5955, 0.875, 0.6409, 0.875, 0.6864, 0.8438, 0.6864, 0.8438, 0.6409, 0.875, 0.6864, 0.875, 0.7318, 0.8438, 0.7318, 0.8438, 0.6864, 0.875, 0.7318, 0.875, 0.7773, 0.8438, 0.7773, 0.8438, 0.7318, 0.875, 0.7773, 0.875, 0.8227, 0.8438, 0.8227, 0.8438, 0.7773, 0.875, 0.8227, 0.875, 0.8682, 0.8438, 0.8682, 0.8438, 0.8227, 0.875, 0.8682, 0.875, 0.9136, 0.8438, 0.9136, 0.8438, 0.8682, 0.875, 0.9136, 0.875, 0.9591, 0.8438, 0.9591, 0.8438, 0.9136, 0.9062, 0.5, 0.9062, 0.55, 0.875, 0.55, 0.875, 0.5, 0.9062, 0.55, 0.9062, 0.5955, 0.875, 0.5955, 0.875, 0.55, 0.9062, 0.5955, 0.9062, 0.6409, 0.875, 0.6409, 0.875, 0.5955, 0.9062, 0.6409, 0.9062, 0.6864, 0.875, 0.6864, 0.875, 0.6409, 0.9062, 0.6864, 0.9062, 0.7318, 0.875, 0.7318, 0.875, 0.6864, 0.9062, 0.7318, 0.9062, 0.7773, 0.875, 0.7773, 0.875, 0.7318, 0.9062, 0.7773, 0.9062, 0.8227, 0.875, 0.8227, 0.875, 0.7773, 0.9062, 0.8227, 0.9062, 0.8682, 0.875, 0.8682, 0.875, 0.8227, 0.9062, 0.8682, 0.9062, 0.9136, 0.875, 0.9136, 0.875, 0.8682, 0.9062, 0.9136, 0.9062, 0.9591, 0.875, 0.9591, 0.875, 0.9136, 0.9375, 0.5, 0.9375, 0.55, 0.9062, 0.55, 0.9062, 0.5, 0.9375, 0.55, 0.9375, 0.5955, 0.9062, 0.5955, 0.9062, 0.55, 0.9375, 0.5955, 0.9375, 0.6409, 0.9062, 0.6409, 0.9062, 0.5955, 0.9375, 0.6409, 0.9375, 0.6864, 0.9062, 0.6864, 0.9062, 0.6409, 0.9375, 0.6864, 0.9375, 0.7318, 0.9062, 0.7318, 0.9062, 0.6864, 0.9375, 0.7318, 0.9375, 0.7773, 0.9062, 0.7773, 0.9062, 0.7318, 0.9375, 0.7773, 0.9375, 0.8227, 0.9062, 0.8227, 0.9062, 0.7773, 0.9375, 0.8227, 0.9375, 0.8682, 0.9062, 0.8682, 0.9062, 0.8227, 0.9375, 0.8682, 0.9375, 0.9136, 0.9062, 0.9136, 0.9062, 0.8682, 0.9375, 0.9136, 0.9375, 0.9591, 0.9062, 0.9591, 0.9062, 0.9136, 0.9688, 0.5, 0.9688, 0.55, 0.9375, 0.55, 0.9375, 0.5, 0.9688, 0.55, 0.9688, 0.5955, 0.9375, 0.5955, 0.9375, 0.55, 0.9688, 0.5955, 0.9688, 0.6409, 0.9375, 0.6409, 0.9375, 0.5955, 0.9688, 0.6409, 0.9688, 0.6864, 0.9375, 0.6864, 0.9375, 0.6409, 0.9688, 0.6864, 0.9688, 0.7318, 0.9375, 0.7318, 0.9375, 0.6864, 0.9688, 0.7318, 0.9688, 0.7773, 0.9375, 0.7773, 0.9375, 0.7318, 0.9688, 0.7773, 0.9688, 0.8227, 0.9375, 0.8227, 0.9375, 0.7773, 0.9688, 0.8227, 0.9688, 0.8682, 0.9375, 0.8682, 0.9375, 0.8227, 0.9688, 0.8682, 0.9688, 0.9136, 0.9375, 0.9136, 0.9375, 0.8682, 0.9688, 0.9136, 0.9688, 0.9591, 0.9375, 0.9591, 0.9375, 0.9136, 1.0, 0.5, 1.0, 0.55, 0.9688, 0.55, 0.9688, 0.5, 1.0, 0.55, 1.0, 0.5955, 0.9688, 0.5955, 0.9688, 0.55, 1.0, 0.5955, 1.0, 0.6409, 0.9688, 0.6409, 0.9688, 0.5955, 1.0, 0.6409, 1.0, 0.6864, 0.9688, 0.6864, 0.9688, 0.6409, 1.0, 0.6864, 1.0, 0.7318, 0.9688, 0.7318, 0.9688, 0.6864, 1.0, 0.7318, 1.0, 0.7773, 0.9688, 0.7773, 0.9688, 0.7318, 1.0, 0.7773, 1.0, 0.8227, 0.9688, 0.8227, 0.9688, 0.7773, 1.0, 0.8227, 1.0, 0.8682, 0.9688, 0.8682, 0.9688, 0.8227, 1.0, 0.8682, 1.0, 0.9136, 0.9688, 0.9136, 0.9688, 0.8682, 1.0, 0.9136, 1.0, 0.9591, 0.9688, 0.9591, 0.9688, 0.9136])
me_cylinder_001.use_remesh_fix_poles = True
me_cylinder_001.use_remesh_preserve_attributes = False
me_cylinder_001.update()
arm_armature_001 = bpy.data.armatures.new('Armature.001')  # bones are not reproduced
arm_armature_002 = bpy.data.armatures.new('Armature.002')  # bones are not reproduced

# ---- objects
ob_cylinder = bpy.data.objects.new('Cylinder', me_cylinder)
ob_armature = bpy.data.objects.new('Armature', arm_armature_001)
ob_cylinder_001 = bpy.data.objects.new('Cylinder.001', me_cylinder_001)
ob_armature_001 = bpy.data.objects.new('Armature.001', arm_armature_002)

# ---- transforms, parenting, visibility, modifiers, constraints
ob_cylinder.parent = ob_armature
ob_cylinder.matrix_parent_inverse = Matrix(((0.4689, -0.0, 0.0, -0.0), (-0.0, 0.4689, -0.0, 0.0), (0.0, -0.0, 0.4689, -0.0), (-0.0, 0.0, -0.0, 1.0)))
ob_cylinder.location = (0.0, 0.0, 6.705)
ob_cylinder.scale = (1.0, 1.0, 6.647)
_vg = ob_cylinder.vertex_groups.new(name='Bone')
for _i, _w in zip([0, 2, 4, 6, 8, 10, 12, 14, 16, 18, 20, 22, 24, 26, 28, 30, 32, 34, 36, 38, 40, 42, 44, 46, 48, 50, 52, 54, 56, 58, 60, 62, 64, 73, 78, 83, 88, 93, 98, 103, 108, 113, 118, 123, 128, 133, 138, 143, 148, 153, 158, 163, 168, 173, 178, 183, 188, 193, 198, 203, 208, 213, 218, 223], [0.9226, 0.9209, 0.9205, 0.9202, 0.9207, 0.9212, 0.9232, 0.9254, 0.9232, 0.9213, 0.9207, 0.9202, 0.9205, 0.9209, 0.9226, 0.9246, 0.9226, 0.9209, 0.9205, 0.9202, 0.9207, 0.9212, 0.9232, 0.9254, 0.9232, 0.9212, 0.9207, 0.9202, 0.9205, 0.9209, 0.9226, 0.9246, 0.02679, 0.02682, 0.02686, 0.0269, 0.02696, 0.02702, 0.02708, 0.02711, 0.0271, 0.02706, 0.02702, 0.02698, 0.02695, 0.02692, 0.0269, 0.02686, 0.02679, 0.02671, 0.02664, 0.02658, 0.02655, 0.02654, 0.02655, 0.02655, 0.02653, 0.0265, 0.02649, 0.02651, 0.02654, 0.0266, 0.02668, 0.02675]): _vg.add([_i], _w, 'REPLACE')
_vg = ob_cylinder.vertex_groups.new(name='Bone.001')
for _i, _w in zip([0, 2, 4, 6, 8, 10, 12, 14, 16, 18, 20, 22, 24, 26, 28, 30, 32, 34, 36, 38, 40, 42, 44, 46, 48, 50, 52, 54, 56, 58, 60, 62, 64, 65, 66, 71, 72, 73, 76, 77, 78, 81, 82, 83, 86, 87, 88, 91, 92, 93, 96, 97, 98, 101, 102, 103, 106, 107, 108, 111, 112, 113, 116, 117, 118, 121, 122, 123, 126, 127, 128, 131, 132, 133, 136, 137, 138, 141, 142, 143, 146, 147, 148, 151, 152, 153, 156, 157, 158, 161, 162, 163, 166, 167, 168, 171, 172, 173, 176, 177, 178, 181, 182, 183, 186, 187, 188, 191, 192, 193, 196, 197, 198, 201, 202, 203, 206, 207, 208, 211, 212, 213, 216, 217, 218, 221, 222, 223], [0.07726, 0.07896, 0.07933, 0.07959, 0.07915, 0.07859, 0.07667, 0.0744, 0.07666, 0.07858, 0.07915, 0.07959, 0.07933, 0.07896, 0.07726, 0.07526, 0.07726, 0.07897, 0.07934, 0.0796, 0.07917, 0.0786, 0.07668, 0.07442, 0.07669, 0.07861, 0.07917, 0.07961, 0.07935, 0.07897, 0.07727, 0.07527, 0.9596, 0.954, 0.03846, 0.03956, 0.9537, 0.9596, 0.04062, 0.9535, 0.9596, 0.04158, 0.9533, 0.9595, 0.04242, 0.9531, 0.9595, 0.0431, 0.953, 0.9595, 0.04361, 0.9528, 0.9594, 0.04392, 0.9528, 0.9594, 0.04402, 0.9527, 0.9594, 0.04392, 0.9528, 0.9594, 0.04361, 0.9528, 0.9595, 0.0431, 0.953, 0.9595, 0.04242, 0.9531, 0.9595, 0.04158, 0.9533, 0.9595, 0.04062, 0.9535, 0.9595, 0.03956, 0.9537, 0.9596, 0.03846, 0.954, 0.9596, 0.03734, 0.9542, 0.9597, 0.03626, 0.9545, 0.9597, 0.03525, 0.9547, 0.9597, 0.03437, 0.9549, 0.9598, 0.03363, 0.955, 0.9598, 0.03308, 0.9552, 0.9598, 0.03274, 0.9552, 0.9598, 0.03263, 0.9553, 0.9598, 0.03274, 0.9552, 0.9598, 0.03308, 0.9552, 0.9598, 0.03363, 0.955, 0.9598, 0.03437, 0.9549, 0.9598, 0.03525, 0.9547, 0.9597, 0.03626, 0.9545, 0.9597, 0.03734, 0.9542, 0.9596]): _vg.add([_i], _w, 'REPLACE')
_vg = ob_cylinder.vertex_groups.new(name='Bone.002')
for _i, _w in zip([65, 66, 67, 70, 71, 72, 75, 76, 77, 80, 81, 82, 85, 86, 87, 90, 91, 92, 95, 96, 97, 100, 101, 102, 105, 106, 107, 110, 111, 112, 115, 116, 117, 120, 121, 122, 125, 126, 127, 130, 131, 132, 135, 136, 137, 140, 141, 142, 145, 146, 147, 150, 151, 152, 155, 156, 157, 160, 161, 162, 165, 166, 167, 170, 171, 172, 175, 176, 177, 180, 181, 182, 185, 186, 187, 190, 191, 192, 195, 196, 197, 200, 201, 202, 205, 206, 207, 210, 211, 212, 215, 216, 217, 220, 221, 222], [0.03437, 0.9114, 0.03463, 0.03593, 0.9103, 0.03477, 0.03718, 0.9093, 0.03515, 0.03831, 0.9083, 0.03551, 0.03929, 0.9075, 0.03581, 0.04009, 0.9068, 0.03606, 0.04068, 0.9063, 0.03625, 0.04104, 0.906, 0.03637, 0.04117, 0.9059, 0.0364, 0.04104, 0.906, 0.03637, 0.04068, 0.9063, 0.03625, 0.04009, 0.9068, 0.03606, 0.03929, 0.9075, 0.03581, 0.03831, 0.9083, 0.03551, 0.03718, 0.9093, 0.03515, 0.03593, 0.9103, 0.03477, 0.03463, 0.9114, 0.03437, 0.0333, 0.9125, 0.03396, 0.03201, 0.9136, 0.03357, 0.03081, 0.9145, 0.03321, 0.02974, 0.9154, 0.03289, 0.02886, 0.9161, 0.03263, 0.0282, 0.9167, 0.03244, 0.02779, 0.917, 0.03232, 0.02765, 0.9171, 0.03228, 0.02779, 0.917, 0.03232, 0.0282, 0.9167, 0.03244, 0.02886, 0.9161, 0.03263, 0.02974, 0.9154, 0.03289, 0.03081, 0.9145, 0.03321, 0.03201, 0.9136, 0.03357, 0.0333, 0.9125, 0.03396]): _vg.add([_i], _w, 'REPLACE')
_vg = ob_cylinder.vertex_groups.new(name='Bone.003')
for _i, _w in zip([66, 67, 68, 69, 70, 71, 74, 75, 76, 79, 80, 81, 84, 85, 86, 89, 90, 91, 94, 95, 96, 99, 100, 101, 104, 105, 106, 109, 110, 111, 114, 115, 116, 119, 120, 121, 124, 125, 126, 129, 130, 131, 134, 135, 136, 139, 140, 141, 144, 145, 146, 149, 150, 151, 154, 155, 156, 159, 160, 161, 164, 165, 166, 169, 170, 171, 174, 175, 176, 179, 180, 181, 184, 185, 186, 189, 190, 191, 194, 195, 196, 199, 200, 201, 204, 205, 206, 209, 210, 211, 214, 215, 216, 219, 220, 221], [0.0345, 0.9113, 0.0375, 0.03859, 0.9099, 0.03546, 0.03962, 0.9086, 0.03638, 0.04057, 0.9073, 0.03722, 0.04139, 0.9063, 0.03795, 0.04206, 0.9054, 0.03854, 0.04256, 0.9048, 0.03898, 0.04286, 0.9044, 0.03925, 0.04296, 0.9043, 0.03934, 0.04286, 0.9044, 0.03925, 0.04255, 0.9048, 0.03898, 0.04206, 0.9054, 0.03854, 0.04139, 0.9063, 0.03795, 0.04057, 0.9073, 0.03722, 0.03963, 0.9086, 0.03638, 0.03859, 0.9099, 0.03546, 0.0375, 0.9113, 0.0345, 0.03639, 0.9128, 0.03352, 0.03532, 0.9142, 0.03258, 0.03432, 0.9155, 0.03169, 0.03344, 0.9166, 0.03091, 0.0327, 0.9176, 0.03027, 0.03216, 0.9183, 0.02979, 0.03182, 0.9187, 0.02949, 0.0317, 0.9189, 0.02939, 0.03181, 0.9187, 0.02949, 0.03215, 0.9183, 0.02979, 0.0327, 0.9176, 0.03027, 0.03344, 0.9166, 0.03091, 0.03432, 0.9155, 0.03169, 0.03532, 0.9142, 0.03258, 0.0364, 0.9128, 0.03352]): _vg.add([_i], _w, 'REPLACE')
_vg = ob_cylinder.vertex_groups.new(name='Bone.004')
for _i, _w in zip([1, 3, 5, 7, 9, 11, 13, 15, 17, 19, 21, 23, 25, 27, 29, 31, 33, 35, 37, 39, 41, 43, 45, 47, 49, 51, 53, 55, 57, 59, 61, 63, 67, 68, 69, 70, 74, 75, 79, 80, 84, 85, 89, 90, 94, 95, 99, 100, 104, 105, 109, 110, 114, 115, 119, 120, 124, 125, 129, 130, 134, 135, 139, 140, 144, 145, 149, 150, 154, 155, 159, 160, 164, 165, 169, 170, 174, 175, 179, 180, 184, 185, 189, 190, 194, 195, 199, 200, 204, 205, 209, 210, 214, 215, 219, 220], [0.9954, 0.9954, 0.9955, 0.9953, 0.9951, 0.9951, 0.995, 0.995, 0.9951, 0.9952, 0.9954, 0.9953, 0.9952, 0.9952, 0.9952, 0.9953, 0.9954, 0.9956, 0.9958, 0.9957, 0.9957, 0.9957, 0.9957, 0.9957, 0.9958, 0.9959, 0.9961, 0.9958, 0.9957, 0.9956, 0.9955, 0.9954, 0.03859, 0.9541, 0.9535, 0.04, 0.9529, 0.04134, 0.9524, 0.04257, 0.952, 0.04363, 0.9516, 0.04449, 0.9513, 0.04513, 0.9511, 0.04552, 0.9511, 0.04565, 0.9512, 0.04552, 0.9513, 0.04513, 0.9516, 0.04449, 0.952, 0.04363, 0.9524, 0.04257, 0.9529, 0.04134, 0.9535, 0.04, 0.9541, 0.03859, 0.9547, 0.03716, 0.9553, 0.03578, 0.9559, 0.03448, 0.9564, 0.03333, 0.9568, 0.03239, 0.9571, 0.03168, 0.9572, 0.03124, 0.9573, 0.03109, 0.9572, 0.03124, 0.9571, 0.03168, 0.9568, 0.03239, 0.9564, 0.03333, 0.9559, 0.03448, 0.9553, 0.03578, 0.9547, 0.03716]): _vg.add([_i], _w, 'REPLACE')
_m = ob_cylinder.modifiers.new('Armature', 'ARMATURE')
_m.object = ob_armature
ob_armature.location = (34.56, 0.0, 0.0)
ob_armature.scale = (2.133, 2.133, 2.133)
ob_armature.show_in_front = True
ob_cylinder_001.parent = ob_armature_001
ob_cylinder_001.location = (-0.5705, 0.0, 4.928)
ob_cylinder_001.scale = (1.0, 1.0, 4.825)
_vg = ob_cylinder_001.vertex_groups.new(name='Bone.001')
for _i, _w in zip([1, 3, 5, 7, 9, 11, 13, 15, 17, 19, 21, 23, 25, 27, 29, 31, 33, 35, 37, 39, 41, 43, 45, 47, 49, 51, 53, 55, 57, 59, 61, 63, 67, 68, 69, 70, 71, 72, 73, 74, 75, 76, 77, 78, 79, 80, 84, 85, 86, 87, 88, 89, 90, 94, 95, 96, 97, 98, 99, 100, 104, 105, 106, 107, 108, 109, 110, 114, 115, 116, 117, 118, 119, 120, 124, 125, 126, 127, 128, 129, 130, 134, 135, 136, 137, 138, 139, 140, 144, 145, 146, 147, 148, 149, 150, 154, 155, 156, 157, 158, 159, 160, 164, 165, 166, 167, 168, 169, 170, 174, 175, 176, 177, 178, 179, 180, 184, 185, 186, 187, 188, 189, 190, 194, 195, 196, 197, 198, 199, 200, 204, 205, 206, 207, 208, 209, 210, 214, 215, 216, 217, 218, 219, 220, 224, 225, 226, 227, 228, 229, 230, 234, 235, 236, 237, 238, 239, 240, 244, 245, 246, 247, 248, 249, 250, 254, 255, 256, 257, 258, 259, 260, 264, 265, 266, 267, 268, 269, 274, 275, 276, 277, 278, 279, 284, 285, 286, 287, 288, 289, 294, 295, 296, 297, 298, 299, 304, 305, 306, 307, 308, 314, 315, 316, 317, 318, 319, 324, 325, 326, 327, 328, 329, 334, 335, 336, 337, 338, 339, 344, 345, 346, 347, 348, 349, 354, 355, 356, 357, 358, 359, 360, 364, 365, 366, 367, 368, 369, 370, 374, 375, 376, 377, 378, 379, 380], [0.9999, 0.9999, 0.9999, 0.9999, 0.9999, 0.9999, 0.9999, 0.9999, 0.9999, 1.0, 1.0, 0.9999, 0.9999, 0.9999, 0.9999, 0.9999, 0.9999, 0.9998, 0.9999, 0.9998, 0.9998, 0.9998, 0.9998, 0.9998, 0.9998, 0.9998, 0.9998, 0.9998, 0.9998, 0.9998, 0.9998, 0.9998, 0.05864, 0.2369, 0.8024, 0.9564, 0.9912, 0.9982, 0.9996, 0.9996, 0.9981, 0.9901, 0.9513, 0.791, 0.2497, 0.06573, 0.9996, 0.998, 0.989, 0.9468, 0.7817, 0.2598, 0.07193, 0.9997, 0.9979, 0.9881, 0.943, 0.7743, 0.2679, 0.07718, 0.9997, 0.9979, 0.9874, 0.9398, 0.7685, 0.2741, 0.08147, 0.9997, 0.9979, 0.9867, 0.9373, 0.7642, 0.2787, 0.0848, 0.9998, 0.9978, 0.9863, 0.9355, 0.7612, 0.2819, 0.08717, 0.9998, 0.9978, 0.986, 0.9344, 0.7594, 0.2837, 0.08859, 0.9998, 0.9978, 0.9859, 0.9341, 0.7588, 0.2843, 0.08906, 0.9998, 0.9978, 0.986, 0.9344, 0.7594, 0.2837, 0.08859, 0.9998, 0.9978, 0.9863, 0.9355, 0.7612, 0.2819, 0.08717, 0.9997, 0.9979, 0.9867, 0.9373, 0.7642, 0.2787, 0.0848, 0.9997, 0.9979, 0.9874, 0.9398, 0.7685, 0.2741, 0.08147, 0.9996, 0.9979, 0.9881, 0.943, 0.7743, 0.2679, 0.07718, 0.9996, 0.998, 0.989, 0.9468, 0.7817, 0.2598, 0.07193, 0.9996, 0.9981, 0.9901, 0.9513, 0.791, 0.2497, 0.06573, 0.9996, 0.9982, 0.9912, 0.9564, 0.8024, 0.2369, 0.05864, 0.9996, 0.9984, 0.9923, 0.9619, 0.8162, 0.2211, 0.05073, 0.9996, 0.9985, 0.9935, 0.9677, 0.833, 0.2014, 0.03431, 0.9996, 0.9987, 0.9946, 0.9737, 0.8528, 0.1773, 0.01638, 0.9996, 0.9989, 0.9956, 0.9795, 0.8759, 0.1478, 0.9997, 0.999, 0.9965, 0.9847, 0.9017, 0.1125, 0.9997, 0.9991, 0.9972, 0.9889, 0.9282, 0.07198, 0.9997, 0.9992, 0.9976, 0.9916, 0.9505, 0.01077, 0.9997, 0.9992, 0.9977, 0.9926, 0.9598, 0.9997, 0.9992, 0.9976, 0.9916, 0.9505, 0.01077, 0.9997, 0.9991, 0.9972, 0.9889, 0.9282, 0.07198, 0.9997, 0.999, 0.9965, 0.9847, 0.9017, 0.1125, 0.9996, 0.9989, 0.9956, 0.9795, 0.8759, 0.1478, 0.9996, 0.9987, 0.9946, 0.9737, 0.8528, 0.1773, 0.01638, 0.9996, 0.9985, 0.9935, 0.9677, 0.833, 0.2014, 0.03431, 0.9996, 0.9984, 0.9923, 0.9619, 0.8162, 0.2211, 0.05073]): _vg.add([_i], _w, 'REPLACE')
_vg = ob_cylinder_001.vertex_groups.new(name='Bone')
for _i, _w in zip([0, 2, 4, 6, 8, 10, 12, 14, 16, 18, 20, 22, 24, 26, 28, 30, 32, 34, 36, 38, 40, 42, 44, 46, 48, 50, 52, 54, 56, 58, 60, 62, 64, 65, 66, 67, 68, 69, 70, 77, 78, 79, 80, 81, 82, 83, 87, 88, 89, 90, 91, 92, 93, 97, 98, 99, 100, 101, 102, 103, 107, 108, 109, 110, 111, 112, 113, 117, 118, 119, 120, 121, 122, 123, 127, 128, 129, 130, 131, 132, 133, 137, 138, 139, 140, 141, 142, 143, 147, 148, 149, 150, 151, 152, 153, 157, 158, 159, 160, 161, 162, 163, 167, 168, 169, 170, 171, 172, 173, 177, 178, 179, 180, 181, 182, 183, 187, 188, 189, 190, 191, 192, 193, 197, 198, 199, 200, 201, 202, 203, 207, 208, 209, 210, 211, 212, 213, 217, 218, 219, 220, 221, 222, 223, 227, 228, 229, 230, 231, 232, 233, 237, 238, 239, 240, 241, 242, 243, 247, 248, 249, 250, 251, 252, 253, 257, 258, 259, 260, 261, 262, 263, 268, 269, 270, 271, 272, 273, 278, 279, 280, 281, 282, 283, 288, 289, 290, 291, 292, 293, 298, 299, 300, 301, 302, 303, 308, 309, 310, 311, 312, 313, 318, 319, 320, 321, 322, 323, 328, 329, 330, 331, 332, 333, 338, 339, 340, 341, 342, 343, 348, 349, 350, 351, 352, 353, 357, 358, 359, 360, 361, 362, 363, 367, 368, 369, 370, 371, 372, 373, 377, 378, 379, 380, 381, 382, 383], [0.3738, 0.4355, 0.5017, 0.5816, 0.6177, 0.6167, 0.5745, 0.5437, 0.554, 0.578, 0.6165, 0.6803, 0.6954, 0.6801, 0.6404, 0.6251, 0.5366, 0.4627, 0.3952, 0.334, 0.2808, 0.2297, 0.1774, 0.1281, 0.124, 0.1455, 0.1699, 0.1983, 0.2306, 0.2617, 0.2891, 0.3156, 0.8819, 0.9737, 0.9822, 0.9401, 0.7627, 0.1975, 0.03721, 0.04732, 0.2089, 0.7499, 0.933, 0.9802, 0.9753, 0.8955, 0.05315, 0.2182, 0.7397, 0.9267, 0.9784, 0.9769, 0.9089, 0.057, 0.2256, 0.7317, 0.9214, 0.9768, 0.9785, 0.9212, 0.06019, 0.2313, 0.7255, 0.9171, 0.9755, 0.9798, 0.9305, 0.06268, 0.2356, 0.7208, 0.9138, 0.9745, 0.9808, 0.9366, 0.06447, 0.2386, 0.7176, 0.9114, 0.9738, 0.9816, 0.9398, 0.06555, 0.2404, 0.7158, 0.91, 0.9734, 0.9821, 0.9417, 0.06591, 0.241, 0.7152, 0.9096, 0.9733, 0.9825, 0.9435, 0.06555, 0.2404, 0.7158, 0.9101, 0.9736, 0.9827, 0.945, 0.06447, 0.2386, 0.7177, 0.9115, 0.9741, 0.9828, 0.946, 0.06268, 0.2356, 0.7209, 0.9139, 0.975, 0.9827, 0.946, 0.06019, 0.2313, 0.7255, 0.9173, 0.9761, 0.9823, 0.9432, 0.057, 0.2256, 0.7317, 0.9216, 0.9775, 0.9815, 0.9375, 0.05315, 0.2182, 0.7398, 0.9269, 0.9791, 0.9805, 0.9291, 0.04732, 0.2089, 0.75, 0.9331, 0.9809, 0.9791, 0.9187, 0.03721, 0.1975, 0.7628, 0.9403, 0.9829, 0.9775, 0.9054, 0.02617, 0.1837, 0.7787, 0.9483, 0.9849, 0.9759, 0.891, 0.01448, 0.167, 0.7983, 0.957, 0.9871, 0.9742, 0.8765, 0.002576, 0.1471, 0.8225, 0.9661, 0.9891, 0.9727, 0.8625, 0.124, 0.8521, 0.9751, 0.9911, 0.9713, 0.8497, 0.09825, 0.8874, 0.9836, 0.9927, 0.9701, 0.8383, 0.07177, 0.928, 0.9906, 0.994, 0.9691, 0.8289, 0.04907, 0.9696, 0.9952, 0.9948, 0.9685, 0.8223, 0.03043, 0.9943, 0.9969, 0.9951, 0.9681, 0.8196, 0.04907, 0.9696, 0.9952, 0.9947, 0.968, 0.8206, 0.07177, 0.928, 0.9906, 0.9939, 0.9681, 0.8243, 0.09825, 0.8874, 0.9836, 0.9925, 0.9685, 0.8303, 0.124, 0.852, 0.9751, 0.9907, 0.9691, 0.8381, 0.002575, 0.1471, 0.8225, 0.966, 0.9887, 0.9699, 0.8472, 0.01447, 0.167, 0.7983, 0.9569, 0.9865, 0.971, 0.8575, 0.02616, 0.1837, 0.7786, 0.9482, 0.9843, 0.9722, 0.869]): _vg.add([_i], _w, 'REPLACE')
_vg = ob_cylinder_001.vertex_groups.new(name='Bone.002')
for _i, _w in zip([0, 2, 4, 6, 8, 10, 12, 14, 16, 18, 20, 22, 24, 26, 28, 30, 32, 34, 36, 38, 40, 42, 44, 46, 48, 50, 52, 54, 56, 58, 60, 62, 64, 83, 93, 103, 113, 123, 133, 143, 153, 163, 173, 183, 193, 203, 213, 223, 233, 243, 253, 262, 263, 272, 273, 282, 283, 292, 293, 302, 303, 312, 313, 322, 323, 332, 333, 342, 343, 352, 353, 362, 363, 372, 373, 382, 383], [0.6261, 0.5644, 0.4982, 0.4183, 0.3822, 0.3832, 0.4255, 0.4563, 0.446, 0.4219, 0.3834, 0.3196, 0.3045, 0.3198, 0.3595, 0.3748, 0.4633, 0.5371, 0.6047, 0.6659, 0.7191, 0.7702, 0.8226, 0.8719, 0.8759, 0.8545, 0.83, 0.8016, 0.7693, 0.7382, 0.7108, 0.6843, 0.1175, 0.1039, 0.09049, 0.07824, 0.06887, 0.06281, 0.05961, 0.05767, 0.05588, 0.05439, 0.0534, 0.05343, 0.05615, 0.06186, 0.07028, 0.08076, 0.09411, 0.1085, 0.1231, 0.001742, 0.1371, 0.005156, 0.15, 0.008042, 0.1614, 0.01031, 0.1708, 0.0119, 0.1774, 0.01274, 0.1801, 0.01286, 0.1792, 0.01233, 0.1754, 0.01119, 0.1694, 0.009484, 0.1616, 0.007221, 0.1524, 0.00442, 0.1421, 0.001112, 0.1305]): _vg.add([_i], _w, 'REPLACE')
_m = ob_cylinder_001.modifiers.new('Armature', 'ARMATURE')
_m.object = ob_armature_001
ob_armature_001.location = (20.96, 0.0, 0.0)
ob_armature_001.show_in_front = True

# ---- collection membership
col_collection.objects.link(ob_cylinder)
col_collection.objects.link(ob_armature)
col_collection.objects.link(ob_cylinder_001)
col_collection.objects.link(ob_armature_001)

# ---- scene / render settings (as saved in the file)
scene.frame_start = 1; scene.frame_end = 250; scene.frame_set(1)
scene.render.engine = 'BLENDER_EEVEE_NEXT'
scene.cycles.use_denoising = False
scene.cycles.samples = 128
scene.cycles.sampling_pattern = 'TABULATED_SOBOL'
scene.cycles.use_adaptive_sampling = False
scene.cycles.use_light_tree = False
scene.view_settings.view_transform = 'Filmic'
bpy.context.view_layer.update()

# ---- added for rendering (the .blend has no active camera and no usable light): camera, sun
cam_auto = bpy.data.cameras.new('AutoCamera')
cam_auto.lens = 50.0
cam_auto.sensor_width = 36.0
cam_auto.clip_end = 1000.0
ob_auto_camera = bpy.data.objects.new('AutoCamera', cam_auto)
scene.collection.objects.link(ob_auto_camera)
ob_auto_camera.location = (46.9693, -23.5377, 22.3155)
ob_auto_camera.rotation_euler = (1.09748, -7.21219e-08, 0.694738)
scene.camera = ob_auto_camera
light_auto_sun = bpy.data.lights.new('AutoSun', 'SUN')
light_auto_sun.energy = 3.0
light_auto_sun.angle = 0.0523599
ob_auto_sun = bpy.data.objects.new('AutoSun', light_auto_sun)
scene.collection.objects.link(ob_auto_sun)
ob_auto_sun.rotation_euler = (0.872665, 0.174533, 0.523599)
bpy.context.view_layer.update()
